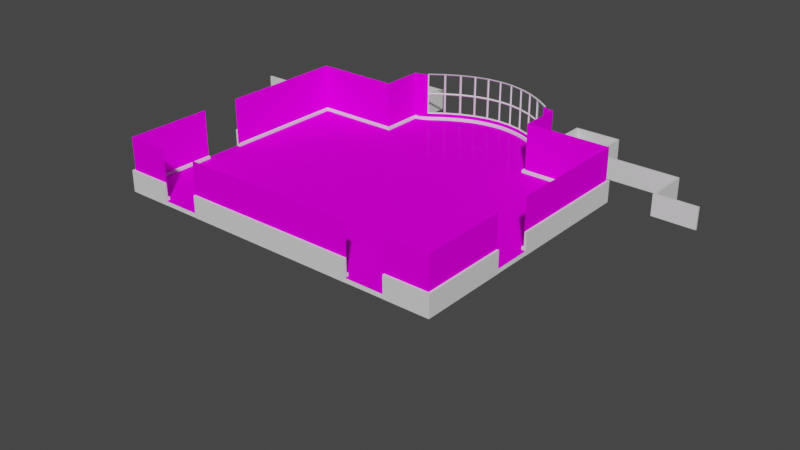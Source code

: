# Source: BallroomModel.blend  (saved by Blender 2.90.8; exported with 4.5.12 LTS)
import bpy
from mathutils import Matrix  # noqa: F401  (used for matrix-valued properties, if any)

bpy.ops.wm.read_factory_settings(use_empty=True)
scene = bpy.context.scene
scene.name = 'Scene'

# ---- collections
col_ballroommodel = bpy.data.collections.new('BallRoomModel'); scene.collection.children.link(col_ballroommodel)

# ---- images (referenced by path relative to the original .blend; pixels are not part of the script)
import os
ASSET_DIR = os.environ.get("B2B_ASSET_DIR", "")  # directory of the original .blend (textures are referenced by path, not embedded)
HERE = os.path.dirname(os.path.abspath(__file__))  # packed textures are extracted next to this script under _unpacked/

def load_image(name, relpath, width, height, colorspace="sRGB"):
    """Load a texture the original file referenced (path relative to the .blend, or extracted next to this script)."""
    p = next((c for c in (os.path.join(HERE, relpath), os.path.join(ASSET_DIR, relpath)) if relpath and os.path.exists(c)), "")
    if p:
        img = bpy.data.images.load(p, check_existing=True)
        img.name = name
    else:  # same state as the original file: an image datablock whose file is absent (Cycles renders it pink)
        img = bpy.data.images.new(name, width, height)
        img.source = "FILE"
        img.filepath = "//" + (relpath or name)
    img.colorspace_settings.name = colorspace
    return img
img_ballroomfloor_jpg = load_image('BallRoomFloor.jpg', 'Textures/BallRoomFloor.jpg', 1024, 1024, 'sRGB')
img_ballroomwallpaper_jpg = load_image('BallroomWallpaper.jpg', 'Textures/BallroomWallpaper.jpg', 1024, 1024, 'sRGB')

# ---- materials (node trees are filled in below, after node groups)
mat_floor = bpy.data.materials.new('Floor')
mat_ballroomfloor = bpy.data.materials.new('BallRoomFloor')
mat_ballroomwalls = bpy.data.materials.new('BallRoomWalls')
mat_walls = bpy.data.materials.new('Walls')
mat_skirting = bpy.data.materials.new('Skirting')
mat_ballroomwindow = bpy.data.materials.new('BallroomWindow')

# ---- material node trees
mat_floor.use_nodes = True; mat_floor.node_tree.nodes.clear()
_N = mat_floor.node_tree.nodes; _L = mat_floor.node_tree.links
n0 = _N.new('ShaderNodeBsdfPrincipled'); n0.name = 'Principled BSDF'; n0.location = (10, 300)
n0.distribution = 'GGX'
n0.subsurface_method = 'BURLEY'
n0.inputs[3].default_value = 1.45
n0.inputs[13].default_value = 0.0
n0.inputs[27].default_value = (0.0, 0.0, 0.0, 1.0)
n0.inputs[28].default_value = 1.0
n1 = _N.new('ShaderNodeOutputMaterial'); n1.name = 'Material Output'; n1.location = (300, 300)
_L.new(n0.outputs[0], n1.inputs[0])
n1.is_active_output = True
mat_ballroomfloor.use_nodes = True; mat_ballroomfloor.node_tree.nodes.clear()
_N = mat_ballroomfloor.node_tree.nodes; _L = mat_ballroomfloor.node_tree.links
n0 = _N.new('ShaderNodeBsdfPrincipled'); n0.name = 'Principled BSDF'; n0.location = (10, 300)
n0.distribution = 'GGX'
n0.subsurface_method = 'BURLEY'
n0.inputs[2].default_value = 0.5083
n0.inputs[3].default_value = 1.45
n0.inputs[13].default_value = 0.0
n0.inputs[19].default_value = 0.05
n0.inputs[27].default_value = (0.0, 0.0, 0.0, 1.0)
n0.inputs[28].default_value = 1.0
n1 = _N.new('ShaderNodeOutputMaterial'); n1.name = 'Material Output'; n1.location = (300, 300)
n2 = _N.new('ShaderNodeTexImage'); n2.name = 'Image Texture'; n2.location = (-280, 280)
n2.image = img_ballroomfloor_jpg
_L.new(n0.outputs[0], n1.inputs[0])
_L.new(n2.outputs[0], n0.inputs[0])
n1.is_active_output = True
mat_ballroomwalls.use_nodes = True; mat_ballroomwalls.node_tree.nodes.clear()
_N = mat_ballroomwalls.node_tree.nodes; _L = mat_ballroomwalls.node_tree.links
n0 = _N.new('ShaderNodeBsdfPrincipled'); n0.name = 'Principled BSDF'; n0.location = (10, 300)
n0.distribution = 'GGX'
n0.subsurface_method = 'BURLEY'
n0.inputs[2].default_value = 1.0
n0.inputs[3].default_value = 1.45
n0.inputs[13].default_value = 0.0
n0.inputs[27].default_value = (0.0, 0.0, 0.0, 1.0)
n0.inputs[28].default_value = 1.0
n1 = _N.new('ShaderNodeOutputMaterial'); n1.name = 'Material Output'; n1.location = (300, 300)
n2 = _N.new('ShaderNodeTexImage'); n2.name = 'Image Texture'; n2.location = (-280, 280)
n2.image = img_ballroomwallpaper_jpg
_L.new(n0.outputs[0], n1.inputs[0])
_L.new(n2.outputs[0], n0.inputs[0])
n1.is_active_output = True
mat_walls.use_nodes = True; mat_walls.node_tree.nodes.clear()
_N = mat_walls.node_tree.nodes; _L = mat_walls.node_tree.links
n0 = _N.new('ShaderNodeBsdfPrincipled'); n0.name = 'Principled BSDF'; n0.location = (10, 300)
n0.distribution = 'GGX'
n0.subsurface_method = 'BURLEY'
n0.inputs[3].default_value = 1.45
n0.inputs[27].default_value = (0.0, 0.0, 0.0, 1.0)
n0.inputs[28].default_value = 1.0
n1 = _N.new('ShaderNodeOutputMaterial'); n1.name = 'Material Output'; n1.location = (300, 300)
_L.new(n0.outputs[0], n1.inputs[0])
n1.is_active_output = True
mat_skirting.use_nodes = True; mat_skirting.node_tree.nodes.clear()
_N = mat_skirting.node_tree.nodes; _L = mat_skirting.node_tree.links
n0 = _N.new('ShaderNodeBsdfPrincipled'); n0.name = 'Principled BSDF'; n0.location = (10, 300)
n0.distribution = 'GGX'
n0.subsurface_method = 'BURLEY'
n0.inputs[3].default_value = 1.45
n0.inputs[27].default_value = (0.0, 0.0, 0.0, 1.0)
n0.inputs[28].default_value = 1.0
n1 = _N.new('ShaderNodeOutputMaterial'); n1.name = 'Material Output'; n1.location = (300, 300)
_L.new(n0.outputs[0], n1.inputs[0])
n1.is_active_output = True
mat_ballroomwindow.use_nodes = True; mat_ballroomwindow.node_tree.nodes.clear()
_N = mat_ballroomwindow.node_tree.nodes; _L = mat_ballroomwindow.node_tree.links
n0 = _N.new('ShaderNodeBsdfPrincipled'); n0.name = 'Principled BSDF'; n0.location = (10, 300)
n0.distribution = 'GGX'
n0.subsurface_method = 'BURLEY'
n0.inputs[3].default_value = 1.45
n0.inputs[27].default_value = (0.0, 0.0, 0.0, 1.0)
n0.inputs[28].default_value = 1.0
n1 = _N.new('ShaderNodeOutputMaterial'); n1.name = 'Material Output'; n1.location = (300, 300)
_L.new(n0.outputs[0], n1.inputs[0])
n1.is_active_output = True

# ---- world
world_world = bpy.data.worlds.new('World'); scene.world = world_world
world_world.use_nodes = True; world_world.node_tree.nodes.clear()
_N = world_world.node_tree.nodes; _L = world_world.node_tree.links
n0 = _N.new('ShaderNodeOutputWorld'); n0.name = 'World Output'; n0.location = (300, 300)
n1 = _N.new('ShaderNodeBackground'); n1.name = 'Background'; n1.location = (10, 300)
n1.inputs[0].default_value = (0.05088, 0.05088, 0.05088, 1.0)
_L.new(n1.outputs[0], n0.inputs[0])
n0.is_active_output = True
world_world.color = (0.05088, 0.05088, 0.05088)
world_world.use_sun_shadow = False
world_world.sun_shadow_jitter_overblur = 0.0

# ---- meshes
me_ballroomfloor = bpy.data.meshes.new('BallroomFloor')
me_ballroomfloor.from_pydata([(0.496, -0.4966, -5e-05), (-7.496, -0.4966, -5e-05), (0.496, 5.497, -5e-05), (-1.502, 5.497, -5e-05), (-5.498, 5.497, -5e-05), (-7.496, 5.497, -5e-05), (-1.502, 6.496, -5e-05), (-5.498, 6.496, -5e-05), (0.496, -0.4966, -0.09995), (-7.496, -0.4966, -0.09995), (0.496, 5.497, -0.09995), (-1.502, 5.497, -0.09995), (-5.498, 5.497, -0.09995), (-7.496, 5.497, -0.09995), (-1.502, 6.496, -0.09995), (-5.498, 6.496, -0.09995), (-2.501, 7.006, -5e-05), (-3.5, 7.244, -5e-05), (-4.499, 7.006, -5e-05), (-2.501, 7.006, -0.09995), (-3.5, 7.244, -0.09995), (-4.499, 7.006, -0.09995), (-4.666, 6.92, -5e-05), (-4.832, 6.82, -5e-05), (-4.999, 6.708, -5e-05), (-5.165, 6.582, -5e-05), (-5.332, 6.496, -5e-05), (-4.666, 6.92, -0.09995), (-4.832, 6.82, -0.09995), (-4.999, 6.708, -0.09995), (-5.165, 6.582, -0.09995), (-5.332, 6.496, -0.09995), (-1.669, 6.496, -5e-05), (-1.835, 6.582, -5e-05), (-2.002, 6.708, -5e-05), (-2.168, 6.82, -5e-05), (-2.335, 6.92, -5e-05), (-2.668, 7.078, -5e-05), (-2.834, 7.138, -5e-05), (-3.001, 7.184, -5e-05), (-3.167, 7.217, -5e-05), (-3.334, 7.237, -5e-05), (-3.667, 7.237, -5e-05), (-3.833, 7.217, -5e-05), (-4.0, 7.184, -5e-05), (-4.166, 7.138, -5e-05), (-4.333, 7.078, -5e-05), (-1.669, 6.496, -0.09995), (-1.835, 6.582, -0.09995), (-2.002, 6.708, -0.09995), (-2.168, 6.82, -0.09995), (-2.335, 6.92, -0.09995), (-2.668, 7.078, -0.09995), (-2.834, 7.138, -0.09995), (-3.001, 7.184, -0.09995), (-3.167, 7.217, -0.09995), (-3.334, 7.237, -0.09995), (-3.667, 7.237, -0.09995), (-3.833, 7.217, -0.09995), (-4.0, 7.184, -0.09995), (-4.166, 7.138, -0.09995), (-4.333, 7.078, -0.09995)], [], [(1, 0, 2, 3, 6, 32, 33, 34, 35, 36, 16, 37, 38, 39, 40, 41, 17, 42, 43, 44, 45, 46, 18, 22, 23, 24, 25, 26, 7, 4, 5), (9, 13, 12, 15, 31, 30, 29, 28, 27, 21, 61, 60, 59, 58, 57, 20, 56, 55, 54, 53, 52, 19, 51, 50, 49, 48, 47, 14, 11, 10, 8), (1, 9, 8, 0), (7, 15, 12, 4), (7, 26, 31, 15), (5, 13, 9, 1), (0, 8, 10, 2), (2, 10, 11, 3), (4, 12, 13, 5), (3, 11, 14, 6), (16, 36, 51, 19), (18, 46, 61, 21), (17, 41, 56, 20), (37, 16, 19, 52), (41, 40, 55, 56), (40, 39, 54, 55), (39, 38, 53, 54), (38, 37, 52, 53), (42, 17, 20, 57), (46, 45, 60, 61), (45, 44, 59, 60), (44, 43, 58, 59), (43, 42, 57, 58), (32, 6, 14, 47), (36, 35, 50, 51), (35, 34, 49, 50), (34, 33, 48, 49), (33, 32, 47, 48), (22, 18, 21, 27), (26, 25, 30, 31), (25, 24, 29, 30), (24, 23, 28, 29), (23, 22, 27, 28)])
me_ballroomfloor.polygons.foreach_set('material_index', [1, 0, 0, 0, 0, 0, 0, 0, 0, 0, 0, 0, 0, 0, 0, 0, 0, 0, 0, 0, 0, 0, 0, 0, 0, 0, 0, 0, 0, 0, 0, 0, 0])
_uv = me_ballroomfloor.uv_layers.new(name='UVMap')
_uv.uv.foreach_set('vector', [0.004537, 0.02916, 0.9933, 0.02916, 0.9933, 0.7708, 0.7461, 0.7708, 0.7461, 0.8944, 0.7255, 0.8944, 0.7049, 0.905, 0.6843, 0.9205, 0.6637, 0.9344, 0.6431, 0.9467, 0.6225, 0.9573, 0.6019, 0.9663, 0.5813, 0.9737, 0.5607, 0.9794, 0.5401, 0.9835, 0.5195, 0.986, 0.4989, 0.9868, 0.4783, 0.986, 0.4577, 0.9835, 0.4371, 0.9794, 0.4165, 0.9737, 0.3959, 0.9663, 0.3753, 0.9573, 0.3547, 0.9467, 0.3341, 0.9344, 0.3135, 0.9205, 0.2929, 0.905, 0.2723, 0.8944, 0.2517, 0.8944, 0.2517, 0.7708, 0.004537, 0.7708, 0.9999, 0.5079, 0.6191, 0.5079, 0.6191, 0.3809, 0.5556, 0.3809, 0.5556, 0.3704, 0.5501, 0.3598, 0.5421, 0.3492, 0.535, 0.3386, 0.5287, 0.3281, 0.5232, 0.3175, 0.5186, 0.3069, 0.5148, 0.2963, 0.5119, 0.2857, 0.5098, 0.2752, 0.5085, 0.2646, 0.5081, 0.254, 0.5085, 0.2434, 0.5098, 0.2328, 0.5119, 0.2223, 0.5148, 0.2117, 0.5186, 0.2011, 0.5232, 0.1905, 0.5287, 0.1799, 0.535, 0.1694, 0.5421, 0.1588, 0.5501, 0.1482, 0.5556, 0.1376, 0.5556, 0.127, 0.6191, 0.127, 0.6191, 0.0001, 0.9999, 9.995e-05, 1.0, 1.0, 1.0, 1.0, 0.0, 1.0, 0.0, 1.0, 1.0, 0.0, 1.0, 0.0, 0.0, 0.0, 0.0, 0.0, 1.0, 0.0, 0.9583, 0.0, 0.9583, 0.0, 1.0, 0.0, 1.0, 0.0, 1.0, 0.0, 1.0, 1.0, 1.0, 1.0, 0.0, 1.0, 0.0, 1.0, 0.0, 0.0, 0.0, 0.0, 0.0, 0.0, 0.0, 0.0, 0.0, 1.0, 0.0, 1.0, 0.0, 0.0, 0.0, 0.0, 1.0, 0.0, 1.0, 0.0, 0.0, 1.0, 0.0, 1.0, 0.0, 0.0, 0.0, 0.0, 0.25, 0.0, 0.2083, 0.0, 0.2083, 0.0, 0.25, 0.0, 0.75, 0.0, 0.7083, 0.0, 0.7083, 0.0, 0.75, 0.0, 0.5, 0.0, 0.4583, 0.0, 0.4583, 0.0, 0.5, 0.0, 0.2917, 0.0, 0.25, 0.0, 0.25, 0.0, 0.2917, 0.0, 0.4583, 0.0, 0.4167, 0.0, 0.4167, 0.0, 0.4583, 0.0, 0.4167, 0.0, 0.375, 0.0, 0.375, 0.0, 0.4167, 0.0, 0.375, 0.0, 0.3333, 0.0, 0.3333, 0.0, 0.375, 0.0, 0.3333, 0.0, 0.2917, 0.0, 0.2917, 0.0, 0.3333, 0.0, 0.5417, 0.0, 0.5, 0.0, 0.5, 0.0, 0.5417, 0.0, 0.7083, 0.0, 0.6667, 0.0, 0.6667, 0.0, 0.7083, 0.0, 0.6667, 0.0, 0.625, 0.0, 0.625, 0.0, 0.6667, 0.0, 0.625, 0.0, 0.5833, 0.0, 0.5833, 0.0, 0.625, 0.0, 0.5833, 0.0, 0.5417, 0.0, 0.5417, 0.0, 0.5833, 0.0, 0.04167, 0.0, 0.0, 0.0, 0.0, 0.0, 0.04167, 0.0, 0.2083, 0.0, 0.1667, 0.0, 0.1667, 0.0, 0.2083, 0.0, 0.1667, 0.0, 0.125, 0.0, 0.125, 0.0, 0.1667, 0.0, 0.125, 0.0, 0.08333, 0.0, 0.08333, 0.0, 0.125, 0.0, 0.08333, 0.0, 0.04167, 0.0, 0.04167, 0.0, 0.08333, 0.0, 0.7917, 0.0, 0.75, 0.0, 0.75, 0.0, 0.7917, 0.0, 0.9583, 0.0, 0.9167, 0.0, 0.9167, 0.0, 0.9583, 0.0, 0.9167, 0.0, 0.875, 0.0, 0.875, 0.0, 0.9167, 0.0, 0.875, 0.0, 0.8333, 0.0, 0.8333, 0.0, 0.875, 0.0, 0.8333, 0.0, 0.7917, 0.0, 0.7917, 0.0, 0.8333, 0.0])
me_ballroomfloor.materials.append(mat_floor)
me_ballroomfloor.materials.append(mat_ballroomfloor)
me_ballroomfloor.use_remesh_fix_poles = True
me_ballroomfloor.use_remesh_preserve_attributes = False
me_ballroomfloor.use_mirror_vertex_groups = False
me_ballroomfloor.update()
me_ballroomwallsinside = bpy.data.meshes.new('BallroomWallsInside')
me_ballroomwallsinside.from_pydata([(-2.522, 6.965, 0.06667), (-2.522, 6.965, 0.15), (-1.55, 6.45, 0.15), (-1.55, 6.45, 0.06667), (-5.45, 6.45, 0.15), (-5.45, 6.45, 0.06667), (-3.5, 7.198, 0.06667), (-3.5, 7.198, 0.15), (-4.478, 6.965, 0.15), (-4.478, 6.965, 0.06667), (-5.45, 5.45, 0.06667), (-1.55, 5.45, 0.06667), (-6.45, -0.45, 0.06667), (-5.55, -0.45, 0.06667), (-1.45, -0.45, 0.06667), (-0.55, -0.45, 0.06667), (0.45, -0.45, 0.06667), (0.45, 5.45, 0.06667), (-7.45, 5.45, 0.06667), (-7.45, -0.45, 0.06667), (-7.45, 2.45, 0.06667), (-7.45, 1.55, 0.06667), (0.45, 1.55, 0.06667), (0.45, 2.45, 0.06667), (-3.663, 7.192, 0.06667), (-3.663, 7.192, 0.15), (-3.825, 7.172, 0.06667), (-3.825, 7.172, 0.15), (-3.988, 7.14, 0.06667), (-3.988, 7.14, 0.15), (-4.152, 7.094, 0.06667), (-4.152, 7.094, 0.15), (-4.315, 7.036, 0.06667), (-4.315, 7.036, 0.15), (-4.642, 6.88, 0.06667), (-4.642, 6.88, 0.15), (-4.807, 6.782, 0.06667), (-4.807, 6.782, 0.15), (-4.971, 6.671, 0.06667), (-4.971, 6.671, 0.15), (-5.14, 6.543, 0.06667), (-5.14, 6.543, 0.15), (-5.321, 6.45, 0.06667), (-5.321, 6.45, 0.15), (-2.685, 7.036, 0.06667), (-2.685, 7.036, 0.15), (-2.848, 7.094, 0.06667), (-2.848, 7.094, 0.15), (-3.012, 7.14, 0.06667), (-3.012, 7.14, 0.15), (-3.175, 7.172, 0.06667), (-3.175, 7.172, 0.15), (-3.337, 7.192, 0.06667), (-3.337, 7.192, 0.15), (-1.679, 6.45, 0.06667), (-1.679, 6.45, 0.15), (-1.86, 6.543, 0.06667), (-1.86, 6.543, 0.15), (-2.029, 6.671, 0.06667), (-2.029, 6.671, 0.15), (-2.193, 6.782, 0.06667), (-2.193, 6.782, 0.15), (-2.358, 6.88, 0.06667), (-2.358, 6.88, 0.15), (-1.55, 6.45, 1.15), (-5.45, 6.45, 1.15), (-5.45, 5.45, 1.15), (-1.55, 5.45, 1.15), (-7.45, 5.45, 1.15), (0.45, 5.45, 1.15), (-7.45, -0.45, 1.15), (0.45, -0.45, 1.15), (-6.45, -0.45, 1.15), (-5.55, -0.45, 1.15), (-1.45, -0.45, 1.15), (-0.55, -0.45, 1.15), (-7.45, 2.45, 1.15), (-7.45, 1.55, 1.15), (0.45, 1.55, 1.15), (0.45, 2.45, 1.15), (-1.679, 6.45, 1.15), (-1.86, 6.543, 1.15), (-5.14, 6.543, 1.15), (-5.321, 6.45, 1.15)], [], [(72, 12, 19, 70), (69, 17, 23, 79), (68, 76, 20, 18), (66, 68, 18, 10), (13, 73, 74, 14), (64, 2, 3, 11, 67), (6, 7, 25, 24), (24, 25, 27, 26), (26, 27, 29, 28), (28, 29, 31, 30), (30, 31, 33, 32), (32, 33, 8, 9), (9, 8, 35, 34), (34, 35, 37, 36), (36, 37, 39, 38), (38, 39, 41, 40), (40, 41, 43, 42), (42, 43, 4, 5), (0, 1, 45, 44), (44, 45, 47, 46), (46, 47, 49, 48), (48, 49, 51, 50), (50, 51, 53, 52), (52, 53, 7, 6), (3, 2, 55, 54), (54, 55, 57, 56), (56, 57, 59, 58), (58, 59, 61, 60), (60, 61, 63, 62), (62, 63, 1, 0), (75, 71, 16, 15), (41, 82, 83, 43), (55, 80, 81, 57), (2, 64, 80, 55), (43, 83, 65, 4), (65, 66, 10, 5, 4), (11, 17, 69, 67), (16, 71, 78, 22), (21, 77, 70, 19)])
_k = {(2, 3): 1.0, (4, 5): 1.0, (10, 66): 1.0, (21, 77): 1.0, (22, 78): 1.0, (17, 23): 1.0, (16, 22): 1.0, (19, 21): 1.0, (18, 20): 1.0, (15, 16): 1.0, (13, 14): 1.0, (12, 19): 1.0, (10, 18): 1.0, (3, 11): 1.0, (6, 24): 1.0, (7, 25): 1.0, (24, 26): 1.0, (25, 27): 1.0, (26, 28): 1.0, (27, 29): 1.0, (28, 30): 1.0, (29, 31): 1.0, (30, 32): 1.0, (31, 33): 1.0, (9, 32): 1.0, (8, 33): 1.0, (42, 43): 1.0, (9, 34): 1.0, (8, 35): 1.0, (34, 36): 1.0, (35, 37): 1.0, (36, 38): 1.0, (37, 39): 1.0, (38, 40): 1.0, (39, 41): 1.0, (40, 42): 1.0, (41, 43): 1.0, (5, 42): 1.0, (0, 44): 1.0, (1, 45): 1.0, (44, 46): 1.0, (45, 47): 1.0, (46, 48): 1.0, (47, 49): 1.0, (48, 50): 1.0, (49, 51): 1.0, (50, 52): 1.0, (51, 53): 1.0, (6, 52): 1.0, (7, 53): 1.0, (5, 10): 1.0, (54, 55): 1.0, (3, 54): 1.0, (54, 56): 1.0, (55, 57): 1.0, (56, 58): 1.0, (57, 59): 1.0, (58, 60): 1.0, (59, 61): 1.0, (60, 62): 1.0, (61, 63): 1.0, (0, 62): 1.0, (1, 63): 1.0, (11, 17): 1.0, (65, 83): 1.0, (64, 80): 1.0, (80, 81): 1.0, (65, 66): 1.0, (82, 83): 1.0, (64, 67): 1.0, (70, 77): 1.0, (71, 75): 1.0, (66, 68): 1.0, (67, 69): 1.0, (70, 72): 1.0, (73, 74): 1.0, (68, 76): 1.0, (71, 78): 1.0, (69, 79): 1.0, (17, 69): 1.0, (20, 76): 1.0, (18, 68): 1.0, (4, 65): 1.0, (43, 83): 1.0, (2, 64): 1.0, (11, 67): 1.0, (55, 80): 1.0, (57, 81): 1.0, (41, 82): 1.0, (23, 79): 1.0, (15, 75): 1.0, (16, 71): 1.0, (13, 73): 1.0, (14, 74): 1.0, (19, 70): 1.0, (12, 72): 1.0}
me_ballroomwallsinside.attributes.new('crease_edge', 'FLOAT', 'EDGE').data.foreach_set('value', [_k.get((min(e.vertices), max(e.vertices)), 0.0) for e in me_ballroomwallsinside.edges])
_uv = me_ballroomwallsinside.uv_layers.new(name='UVMap')
_uv.uv.foreach_set('vector', [-1.043, 0.9956, -1.043, 0.0007777, -0.1251, 0.0007777, -0.1251, 0.9956, 3.108, 1.004, 3.108, -0.005151, 5.902, -0.005161, 5.902, 1.004, -6.452, 1.004, -9.246, 1.004, -9.246, -0.00516, -6.452, -0.005136, -4.59, 1.004, -6.452, 1.004, -6.452, -0.005136, -4.59, -0.005125, 2.265, -0.003557, 2.265, 0.9997, -1.532, 0.9997, -1.532, -0.003554, 0.314, 1.004, 0.314, 0.07247, 0.314, -0.005141, 1.245, -0.005145, 1.245, 1.004, -1.672, -0.005123, -1.672, 0.07249, -1.824, 0.07249, -1.824, -0.005122, -1.824, -0.005122, -1.824, 0.07249, -1.977, 0.07249, -1.977, -0.005122, -1.977, -0.005122, -1.977, 0.07249, -2.131, 0.07249, -2.131, -0.00512, -2.131, -0.00512, -2.131, 0.07249, -2.289, 0.07249, -2.289, -0.005119, -2.289, -0.005119, -2.289, 0.07249, -2.45, 0.07249, -2.45, -0.005118, -2.45, -0.005118, -2.45, 0.07249, -2.617, 0.07249, -2.617, -0.005117, -2.617, -0.005117, -2.617, 0.07249, -2.789, 0.07249, -2.789, -0.005117, -2.789, -0.005117, -2.789, 0.07249, -2.966, 0.07249, -2.966, -0.005118, -2.966, -0.005118, -2.966, 0.07249, -3.151, 0.07249, -3.151, -0.005118, -3.151, -0.005118, -3.151, 0.07249, -3.348, 0.07249, -3.348, -0.005118, -3.348, -0.005118, -3.348, 0.07249, -3.538, 0.07249, -3.538, -0.005119, -3.538, -0.005119, -3.538, 0.07249, -3.658, 0.07249, -3.658, -0.00512, -0.7276, -0.00513, -0.7276, 0.07248, -0.8939, 0.07248, -0.8939, -0.005129, -0.8939, -0.005129, -0.8939, 0.07248, -1.055, 0.07248, -1.055, -0.005127, -1.055, -0.005127, -1.055, 0.07248, -1.213, 0.07249, -1.213, -0.005125, -1.213, -0.005125, -1.213, 0.07249, -1.368, 0.07249, -1.368, -0.005125, -1.368, -0.005125, -1.368, 0.07249, -1.521, 0.07249, -1.521, -0.005123, -1.521, -0.005123, -1.521, 0.07249, -1.672, 0.07249, -1.672, -0.005123, 0.314, -0.005141, 0.314, 0.07247, 0.194, 0.07247, 0.194, -0.00514, 0.194, -0.00514, 0.194, 0.07247, 0.004093, 0.07247, 0.004092, -0.005139, 0.004092, -0.005139, 0.004093, 0.07247, -0.1931, 0.07247, -0.1931, -0.005137, -0.1931, -0.005137, -0.1931, 0.07247, -0.3779, 0.07248, -0.3779, -0.005135, -0.3779, -0.005135, -0.3779, 0.07248, -0.5558, 0.07248, -0.5558, -0.005133, -0.5558, -0.005133, -0.5558, 0.07248, -0.7276, 0.07248, -0.7276, -0.00513, 1.641, 1.003, 0.7123, 1.003, 0.7123, -0.003946, 1.641, -0.003947, -3.348, 0.07249, -3.348, 1.004, -3.538, 1.004, -3.538, 0.07249, 0.194, 0.07247, 0.194, 1.004, 0.004098, 1.004, 0.004093, 0.07247, 0.314, 0.07247, 0.314, 1.004, 0.194, 1.004, 0.194, 0.07247, -3.538, 0.07249, -3.538, 1.004, -3.658, 1.004, -3.658, 0.07249, -3.658, 1.004, -4.59, 1.004, -4.59, -0.005125, -3.658, -0.00512, -3.658, 0.07249, 1.245, -0.005145, 3.108, -0.005151, 3.108, 1.004, 1.245, 1.004, 0.7123, -0.003946, 0.7123, 1.003, -1.146, 1.003, -1.146, -0.003946, 1.712, 0.0007764, 1.712, 0.9956, -0.1251, 0.9956, -0.1251, 0.0007777])
me_ballroomwallsinside.materials.append(mat_ballroomwalls)
me_ballroomwallsinside.use_remesh_fix_poles = True
me_ballroomwallsinside.use_remesh_preserve_attributes = False
me_ballroomwallsinside.use_mirror_vertex_groups = False
me_ballroomwallsinside.update()
me_exteriorwalls = bpy.data.meshes.new('ExteriorWalls')
me_exteriorwalls.from_pydata([(-1.5, 6.5, 0.4), (-1.5, 6.5, -0.1), (-1.5, 7.5, -0.1), (-1.5, 7.5, 0.4), (-0.5, 7.5, -0.1), (-0.5, 7.5, 0.4), (-0.5, 6.5, -0.1), (-0.5, 6.5, 0.4), (1.5, 6.5, -0.1), (1.5, 6.5, 0.4), (1.5, 5.5, -0.1), (1.5, 5.5, 0.4), (2.5, 5.5, -0.1), (2.5, 5.5, 0.4), (-1.55, 7.55, 0.4), (-1.55, 6.5, -0.1), (-0.45, 7.55, 0.4), (-1.55, 7.55, -0.1), (-0.45, 6.55, 0.4), (-0.45, 7.55, -0.1), (-0.45, 6.55, -0.1), (-1.55, 6.5, 0.4), (1.55, 6.55, 0.4), (1.55, 5.55, 0.4), (1.55, 6.55, -0.1), (2.5, 5.55, 0.4), (1.55, 5.55, -0.1), (2.5, 5.55, -0.1), (-5.5, 6.5, 0.4), (-5.5, 6.5, -0.1), (-5.5, 7.5, -0.1), (-5.5, 7.5, 0.4), (-6.5, 7.5, -0.1), (-6.5, 7.5, 0.4), (-6.5, 6.5, -0.1), (-6.5, 6.5, 0.4), (-8.5, 6.5, -0.1), (-8.5, 6.5, 0.4), (-8.5, 5.5, -0.1), (-8.5, 5.5, 0.4), (-9.5, 5.5, -0.1), (-9.5, 5.5, 0.4), (-5.45, 7.55, 0.4), (-5.45, 6.5, -0.1), (-6.55, 7.55, 0.4), (-5.45, 7.55, -0.1), (-6.55, 6.55, 0.4), (-6.55, 7.55, -0.1), (-6.55, 6.55, -0.1), (-5.45, 6.5, 0.4), (-8.55, 6.55, 0.4), (-8.55, 5.55, 0.4), (-8.55, 6.55, -0.1), (-9.5, 5.55, 0.4), (-8.55, 5.55, -0.1), (-9.5, 5.55, -0.1)], [], [(12, 10, 8, 6, 4, 2, 1, 15, 17, 19, 20, 24, 26, 27), (48, 46, 44, 47), (6, 8, 9, 7), (34, 32, 33, 35), (6, 7, 5, 4), (4, 5, 3, 2), (1, 2, 3, 0), (23, 26, 24, 22), (39, 41, 40, 38), (19, 17, 14, 16), (27, 26, 23, 25), (21, 14, 17, 15), (11, 13, 25, 23, 22, 18, 16, 14, 21, 0, 3, 5, 7, 9), (43, 49, 28, 29), (51, 54, 55, 53), (36, 34, 35, 37), (22, 24, 20, 18), (13, 11, 10, 12), (32, 30, 31, 33), (31, 30, 29, 28), (37, 39, 38, 36), (50, 52, 54, 51), (19, 16, 18, 20), (10, 11, 9, 8), (54, 52, 48, 47, 45, 43, 29, 30, 32, 34, 36, 38, 40, 55), (48, 52, 50, 46), (45, 47, 44, 42), (42, 49, 43, 45), (1, 0, 21, 15), (55, 40, 41, 53), (49, 42, 44, 46, 50, 51, 53, 41, 39, 37, 35, 33, 31, 28), (13, 12, 27, 25)])
_k = {(2, 3): 1.0, (4, 5): 1.0, (6, 7): 1.0, (0, 1): 1.0, (8, 9): 1.0, (10, 11): 1.0, (12, 13): 1.0, (14, 17): 1.0, (16, 19): 1.0, (18, 20): 1.0, (15, 21): 1.0, (22, 24): 1.0, (23, 26): 1.0, (25, 27): 1.0, (30, 31): 1.0, (32, 33): 1.0, (34, 35): 1.0, (28, 29): 1.0, (36, 37): 1.0, (38, 39): 1.0, (40, 41): 1.0, (42, 45): 1.0, (44, 47): 1.0, (46, 48): 1.0, (43, 49): 1.0, (50, 52): 1.0, (51, 54): 1.0, (53, 55): 1.0}
me_exteriorwalls.attributes.new('crease_edge', 'FLOAT', 'EDGE').data.foreach_set('value', [_k.get((min(e.vertices), max(e.vertices)), 0.0) for e in me_exteriorwalls.edges])
_uv = me_exteriorwalls.uv_layers.new(name='UVMap')
_uv.uv.foreach_set('vector', [0.0, 0.0, 0.0, 0.0, 0.0, 0.0, 0.0, 0.0, 0.0, 0.0, 0.0, 0.0, 0.0, 0.0, 0.0, 0.0, 0.0, 0.0, 0.0, 0.0, 0.0, 0.0, 0.0, 0.0, 0.0, 0.0, 0.0, 0.0, 0.0, 0.0, 0.0, 0.0, 0.0, 0.0, 0.0, 0.0, 0.0, 0.0, 0.0, 0.0, 0.0, 0.0, 0.0, 0.0, 0.0, 0.0, 0.0, 0.0, 0.0, 0.0, 0.0, 0.0, 0.0, 0.0, 0.0, 0.0, 0.0, 0.0, 0.0, 0.0, 0.0, 0.0, 0.0, 0.0, 0.0, 0.0, 0.0, 0.0, 0.0, 0.0, 0.0, 0.0, 0.0, 0.0, 0.0, 0.0, 0.0, 0.0, 0.0, 0.0, 0.0, 0.0, 0.0, 0.0, 0.0, 0.0, 0.0, 0.0, 0.0, 0.0, 0.0, 0.0, 0.0, 0.0, 0.0, 0.0, 0.0, 0.0, 0.0, 0.0, 0.0, 0.0, 0.0, 0.0, 0.0, 0.0, 0.0, 0.0, 0.0, 0.0, 0.0, 0.0, 0.0, 0.0, 0.0, 0.0, 0.0, 0.0, 0.0, 0.0, 0.0, 0.0, 0.0, 0.0, 0.0, 0.0, 0.0, 0.0, 0.0, 0.0, 0.0, 0.0, 0.0, 0.0, 0.0, 0.0, 0.0, 0.0, 0.0, 0.0, 0.0, 0.0, 0.0, 0.0, 0.0, 0.0, 0.0, 0.0, 0.0, 0.0, 0.0, 0.0, 0.0, 0.0, 0.0, 0.0, 0.0, 0.0, 0.0, 0.0, 0.0, 0.0, 0.0, 0.0, 0.0, 0.0, 0.0, 0.0, 0.0, 0.0, 0.0, 0.0, 0.0, 0.0, 0.0, 0.0, 0.0, 0.0, 0.0, 0.0, 0.0, 0.0, 0.0, 0.0, 0.0, 0.0, 0.0, 0.0, 0.0, 0.0, 0.0, 0.0, 0.0, 0.0, 0.0, 0.0, 0.0, 0.0, 0.0, 0.0, 0.0, 0.0, 0.0, 0.0, 0.0, 0.0, 0.0, 0.0, 0.0, 0.0, 0.0, 0.0, 0.0, 0.0, 0.0, 0.0, 0.0, 0.0, 0.0, 0.0, 0.0, 0.0, 0.0, 0.0, 0.0, 0.0, 0.0, 0.0, 0.0, 0.0, 0.0, 0.0, 0.0, 0.0, 0.0, 0.0, 0.0, 0.0, 0.0, 0.0, 0.0, 0.0, 0.0, 0.0, 0.0, 0.0, 0.0, 0.0, 0.0, 0.0, 0.0, 0.0, 0.0, 0.0, 0.0, 0.0, 0.0, 0.0, 0.0, 0.0, 0.0, 0.0, 0.0, 0.0, 0.0, 0.0, 0.0, 0.0, 0.0, 0.0, 0.0, 0.0, 0.0, 0.0, 0.0, 0.0, 0.0, 0.0, 0.0, 0.0, 0.0, 0.0, 0.0, 0.0, 0.0, 0.0, 0.0, 0.0, 0.0, 0.0, 0.0, 0.0, 0.0, 0.0, 0.0, 0.0, 0.0, 0.0, 0.0, 0.0, 0.0, 0.0, 0.0, 0.0, 0.0, 0.0, 0.0, 0.0, 0.0, 0.0, 0.0, 0.0, 0.0, 0.0, 0.0, 0.0, 0.0, 0.0, 0.0, 0.0, 0.0, 0.0, 0.0, 0.0, 0.0, 0.0, 0.0, 0.0, 0.0, 0.0, 0.0, 0.0, 0.0, 0.0, 0.0, 0.0])
me_exteriorwalls.materials.append(mat_walls)
me_exteriorwalls.use_remesh_fix_poles = True
me_exteriorwalls.use_remesh_preserve_attributes = False
me_exteriorwalls.use_mirror_vertex_groups = False
me_exteriorwalls.update()
me_skirting = bpy.data.meshes.new('Skirting')
me_skirting.from_pydata([(-4.478, 6.965, -0.1), (-3.5, 7.198, -0.1), (-2.522, 6.965, -0.1), (-5.45, 6.45, -0.1), (-1.55, 6.45, -0.1), (-7.45, 5.45, -0.1), (-5.45, 5.45, -0.1), (-1.55, 5.45, -0.1), (0.45, 5.45, -0.1), (-7.45, -0.45, -0.1), (0.45, -0.45, -0.1), (-6.45, -0.45, -0.1), (-5.55, -0.45, -0.1), (-1.45, -0.45, -0.1), (-0.55, -0.45, -0.1), (-7.45, 2.45, -0.1), (-7.45, 1.55, -0.1), (0.45, 1.55, -0.1), (0.45, 2.45, -0.1), (-2.685, 7.036, -0.1), (-2.848, 7.094, -0.1), (-3.012, 7.14, -0.1), (-3.175, 7.172, -0.1), (-3.337, 7.192, -0.1), (-3.663, 7.192, -0.1), (-3.825, 7.172, -0.1), (-3.988, 7.14, -0.1), (-4.152, 7.094, -0.1), (-4.315, 7.036, -0.1), (-1.679, 6.45, -0.1), (-1.86, 6.543, -0.1), (-2.029, 6.671, -0.1), (-2.193, 6.782, -0.1), (-2.358, 6.88, -0.1), (-4.642, 6.88, -0.1), (-4.807, 6.782, -0.1), (-4.971, 6.671, -0.1), (-5.14, 6.543, -0.1), (-5.321, 6.45, -0.1), (-2.522, 6.965, 0.06667), (-1.55, 6.45, 0.06667), (-5.45, 6.45, 0.06667), (-3.5, 7.198, 0.06667), (-4.478, 6.965, 0.06667), (-5.45, 5.45, 0.06667), (-1.55, 5.45, 0.06667), (-6.45, -0.45, 0.06667), (-5.55, -0.45, 0.06667), (-1.45, -0.45, 0.06667), (-0.55, -0.45, 0.06667), (0.45, -0.45, 0.06667), (0.45, 5.45, 0.06667), (-7.45, 5.45, 0.06667), (-7.45, -0.45, 0.06667), (-7.45, 2.45, 0.06667), (-7.45, 1.55, 0.06667), (0.45, 1.55, 0.06667), (0.45, 2.45, 0.06667), (-3.663, 7.192, 0.06667), (-3.825, 7.172, 0.06667), (-3.988, 7.14, 0.06667), (-4.152, 7.094, 0.06667), (-4.315, 7.036, 0.06667), (-4.642, 6.88, 0.06667), (-4.807, 6.782, 0.06667), (-4.971, 6.671, 0.06667), (-5.14, 6.543, 0.06667), (-5.321, 6.45, 0.06667), (-2.685, 7.036, 0.06667), (-2.848, 7.094, 0.06667), (-3.012, 7.14, 0.06667), (-3.175, 7.172, 0.06667), (-3.337, 7.192, 0.06667), (-1.679, 6.45, 0.06667), (-1.86, 6.543, 0.06667), (-2.029, 6.671, 0.06667), (-2.193, 6.782, 0.06667), (-2.358, 6.88, 0.06667), (-3.341, 7.142, -0.1), (-3.5, 7.148, -0.1), (-4.296, 6.99, -0.1), (-4.457, 6.919, -0.1), (-2.382, 6.836, -0.1), (-2.543, 6.919, -0.1), (-5.4, 5.4, -0.1), (-5.309, 6.4, -0.1), (-5.4, 6.4, -0.1), (-1.6, 6.4, -0.1), (-7.4, 5.4, -0.1), (-1.6, 5.4, -0.1), (-7.4, -0.4, -0.1), (0.4, -0.4, -0.1), (-6.45, -0.4, -0.1), (-1.45, -0.4, -0.1), (0.4, 5.4, -0.1), (-7.4, 2.45, -0.1), (0.4, 1.55, -0.1), (-2.704, 6.99, -0.1), (-2.864, 7.047, -0.1), (-3.023, 7.091, -0.1), (-3.182, 7.123, -0.1), (-3.659, 7.142, -0.1), (-3.818, 7.123, -0.1), (-3.977, 7.091, -0.1), (-4.136, 7.047, -0.1), (-1.691, 6.4, -0.1), (-1.887, 6.501, -0.1), (-2.058, 6.63, -0.1), (-2.22, 6.74, -0.1), (-4.618, 6.836, -0.1), (-4.78, 6.74, -0.1), (-4.942, 6.63, -0.1), (-5.113, 6.501, -0.1), (-0.55, -0.4, -0.1), (-2.543, 6.919, 0.06667), (-1.6, 6.4, 0.06667), (-5.4, 6.4, 0.06667), (-3.5, 7.148, 0.06667), (-4.457, 6.919, 0.06667), (-5.4, 5.4, 0.06667), (-1.6, 5.4, 0.06667), (-5.55, -0.4, -0.1), (-6.45, -0.4, 0.06667), (-5.55, -0.4, 0.06667), (-1.45, -0.4, 0.06667), (-0.55, -0.4, 0.06667), (-7.4, 1.55, -0.1), (0.4, 2.45, -0.1), (0.4, -0.4, 0.06667), (0.4, 5.4, 0.06667), (-7.4, 5.4, 0.06667), (-7.4, -0.4, 0.06667), (-7.4, 2.45, 0.06667), (-7.4, 1.55, 0.06667), (0.4, 1.55, 0.06667), (0.4, 2.45, 0.06667), (-3.659, 7.142, 0.06667), (-3.818, 7.123, 0.06667), (-3.977, 7.091, 0.06667), (-4.136, 7.047, 0.06667), (-4.296, 6.99, 0.06667), (-4.618, 6.836, 0.06667), (-4.78, 6.74, 0.06667), (-4.942, 6.63, 0.06667), (-5.113, 6.501, 0.06667), (-5.309, 6.4, 0.06667), (-2.704, 6.99, 0.06667), (-2.864, 7.047, 0.06667), (-3.023, 7.091, 0.06667), (-3.182, 7.123, 0.06667), (-3.341, 7.142, 0.06667), (-1.691, 6.4, 0.06667), (-1.887, 6.501, 0.06667), (-2.058, 6.63, 0.06667), (-2.22, 6.74, 0.06667), (-2.382, 6.836, 0.06667)], [], [(14, 49, 125, 113), (75, 76, 154, 153), (74, 75, 153, 152), (72, 42, 117, 150), (73, 74, 152, 151), (71, 72, 150, 149), (11, 92, 122, 46), (40, 73, 151, 115), (70, 71, 149, 148), (18, 57, 135, 127), (9, 90, 92, 11), (69, 70, 148, 147), (62, 43, 118, 140), (15, 5, 88, 95), (68, 69, 147, 146), (61, 62, 140, 139), (39, 68, 146, 114), (14, 113, 91, 10), (60, 61, 139, 138), (59, 60, 138, 137), (16, 126, 90, 9), (58, 59, 137, 136), (12, 47, 123, 121), (42, 58, 136, 117), (6, 84, 88, 5), (3, 38, 85, 86), (8, 94, 89, 7), (7, 89, 87, 4), (2, 33, 82, 83), (38, 37, 112, 85), (0, 28, 80, 81), (37, 36, 111, 112), (1, 23, 78, 79), (36, 35, 110, 111), (35, 34, 109, 110), (34, 0, 81, 109), (6, 3, 86, 84), (33, 32, 108, 82), (32, 31, 107, 108), (31, 30, 106, 107), (30, 29, 105, 106), (67, 41, 116, 145), (29, 4, 87, 105), (28, 27, 104, 80), (27, 26, 103, 104), (26, 25, 102, 103), (25, 24, 101, 102), (66, 67, 145, 144), (24, 1, 79, 101), (23, 22, 100, 78), (22, 21, 99, 100), (41, 44, 119, 116), (21, 20, 98, 99), (20, 19, 97, 98), (65, 66, 144, 143), (19, 2, 83, 97), (51, 45, 120, 129), (50, 56, 134, 128), (64, 65, 143, 142), (53, 46, 122, 131), (63, 64, 142, 141), (10, 91, 96, 17), (43, 63, 141, 118), (52, 54, 132, 130), (48, 124, 123, 47), (55, 53, 131, 133), (77, 39, 114, 155), (49, 50, 128, 125), (8, 18, 127, 94), (57, 51, 129, 135), (45, 40, 115, 120), (44, 52, 130, 119), (13, 12, 121, 93), (135, 129, 94, 127), (128, 134, 96, 91), (133, 131, 90, 126), (130, 132, 95, 88), (125, 128, 91, 113), (13, 93, 124, 48), (123, 124, 93, 121), (16, 55, 133, 126), (131, 122, 92, 90), (145, 116, 86, 85, 112, 144), (119, 130, 88, 84), (120, 115, 87, 89), (79, 117, 136, 101), (101, 136, 137, 102), (102, 137, 138, 103), (103, 138, 139, 104), (104, 139, 140, 80), (80, 140, 118, 81), (81, 118, 141, 109), (109, 141, 142, 110), (110, 142, 143, 111), (111, 143, 144, 112), (83, 114, 146, 97), (97, 146, 147, 98), (98, 147, 148, 99), (99, 148, 149, 100), (100, 149, 150, 78), (78, 150, 117, 79), (116, 119, 84, 86), (87, 115, 151, 105), (105, 151, 152, 106), (106, 152, 153, 107), (107, 153, 154, 108), (108, 154, 155, 82), (82, 155, 114, 83), (129, 120, 89, 94), (56, 17, 96, 134), (76, 77, 155, 154), (15, 95, 132, 54)])
_k = {(1, 23): 0.89804, (0, 28): 0.89804, (2, 33): 0.89804, (3, 38): 0.89804, (2, 19): 0.89804, (19, 20): 0.89804, (20, 21): 0.89804, (21, 22): 0.89804, (22, 23): 0.89804, (1, 24): 0.89804, (24, 25): 0.89804, (25, 26): 0.89804, (26, 27): 0.89804, (27, 28): 0.89804, (4, 29): 0.89804, (29, 30): 0.89804, (30, 31): 0.89804, (31, 32): 0.89804, (32, 33): 0.89804, (3, 6): 0.89804, (0, 34): 0.89804, (34, 35): 0.89804, (35, 36): 0.89804, (36, 37): 0.89804, (37, 38): 0.89804, (4, 7): 0.89804, (5, 6): 0.89804, (7, 8): 0.89804, (9, 16): 1.0, (10, 14): 1.0, (9, 11): 1.0, (12, 13): 1.0, (11, 46): 1.0, (12, 47): 1.0, (13, 48): 1.0, (8, 18): 0.89804, (14, 49): 1.0, (5, 15): 0.89804, (10, 17): 1.0, (15, 54): 0.89804, (16, 55): 1.0, (17, 56): 1.0, (18, 57): 0.89804, (51, 57): 0.89804, (50, 56): 1.0, (53, 55): 1.0, (55, 133): 1.0, (16, 126): 1.0, (15, 95): 0.89804, (52, 54): 0.89804, (54, 132): 0.89804, (49, 125): 1.0, (14, 113): 1.0, (45, 120): 1.0, (49, 50): 1.0, (52, 130): 1.0, (53, 131): 1.0, (48, 124): 1.0, (13, 93): 1.0, (9, 90): 1.0, (5, 88): 1.0, (44, 119): 1.0, (8, 94): 1.0, (7, 89): 1.0, (47, 48): 1.0, (6, 84): 1.0, (56, 134): 1.0, (46, 53): 1.0, (3, 86): 1.0, (12, 121): 1.0, (44, 52): 0.89804, (4, 87): 0.89804, (11, 92): 1.0, (40, 45): 0.89804, (42, 58): 0.89804, (58, 59): 0.89804, (59, 60): 0.89804, (60, 61): 0.89804, (61, 62): 0.89804, (43, 62): 0.89804, (41, 116): 1.0, (43, 63): 0.89804, (51, 129): 1.0, (63, 64): 0.89804, (64, 65): 0.89804, (65, 66): 0.89804, (47, 123): 1.0, (66, 67): 0.89804, (41, 67): 0.89804, (18, 127): 0.89804, (40, 115): 0.89804, (39, 68): 0.89804, (68, 69): 0.89804, (69, 70): 0.89804, (70, 71): 0.89804, (71, 72): 0.89804, (42, 72): 0.89804, (50, 128): 1.0, (10, 91): 1.0, (41, 44): 0.89804, (40, 73): 0.89804, (73, 74): 0.89804, (74, 75): 0.89804, (75, 76): 0.89804, (76, 77): 0.89804, (39, 77): 0.89804, (57, 135): 0.89804, (46, 122): 1.0, (17, 96): 1.0, (45, 51): 0.89804, (78, 79): 1.0, (80, 81): 1.0, (82, 83): 1.0, (85, 86): 1.0, (83, 97): 1.0, (97, 98): 1.0, (98, 99): 1.0, (99, 100): 1.0, (78, 100): 1.0, (79, 101): 1.0, (101, 102): 1.0, (102, 103): 1.0, (103, 104): 1.0, (80, 104): 1.0, (87, 105): 1.0, (105, 106): 1.0, (106, 107): 1.0, (107, 108): 1.0, (82, 108): 1.0, (84, 86): 1.0, (81, 109): 1.0, (109, 110): 1.0, (110, 111): 1.0, (111, 112): 1.0, (85, 112): 1.0, (87, 89): 1.0, (91, 113): 1.0, (87, 115): 0.89804, (86, 116): 1.0, (84, 88): 1.0, (89, 94): 1.0, (84, 119): 1.0, (89, 120): 1.0, (90, 92): 1.0, (93, 121): 1.0, (92, 122): 1.0, (121, 123): 1.0, (93, 124): 1.0, (113, 125): 1.0, (88, 95): 1.0, (90, 126): 1.0, (91, 96): 1.0, (94, 127): 1.0, (91, 128): 1.0, (94, 129): 1.0, (88, 130): 1.0, (90, 131): 1.0, (95, 132): 1.0, (126, 133): 1.0, (96, 134): 1.0, (127, 135): 1.0, (129, 135): 0.89804, (128, 134): 1.0, (131, 133): 1.0, (130, 132): 0.89804, (125, 128): 1.0, (123, 124): 1.0, (122, 131): 1.0, (119, 130): 0.89804, (115, 120): 0.89804, (117, 136): 0.89804, (136, 137): 0.89804, (137, 138): 0.89804, (138, 139): 0.89804, (139, 140): 0.89804, (118, 140): 0.89804, (118, 141): 0.89804, (141, 142): 0.89804, (142, 143): 0.89804, (143, 144): 0.89804, (144, 145): 0.89804, (116, 145): 0.89804, (114, 146): 0.89804, (146, 147): 0.89804, (147, 148): 0.89804, (148, 149): 0.89804, (149, 150): 0.89804, (117, 150): 0.89804, (116, 119): 0.89804, (105, 151): 1.0, (115, 151): 0.89804, (151, 152): 0.89804, (152, 153): 0.89804, (153, 154): 0.89804, (154, 155): 0.89804, (114, 155): 0.89804, (120, 129): 0.89804}
me_skirting.attributes.new('crease_edge', 'FLOAT', 'EDGE').data.foreach_set('value', [_k.get((min(e.vertices), max(e.vertices)), 0.0) for e in me_skirting.edges])
_uv = me_skirting.uv_layers.new(name='UVMap')
_uv.uv.foreach_set('vector', [0.125, 1.0, 0.125, 1.0, 0.125, 1.0, 0.125, 1.0, 0.125, 0.0, 0.1667, 0.0, 0.1667, 0.0, 0.125, 0.0, 0.08333, 0.0, 0.125, 0.0, 0.125, 0.0, 0.08333, 0.0, 0.4583, 0.0, 0.5, 0.0, 0.5, 0.0, 0.4583, 0.0, 0.04167, 0.0, 0.08333, 0.0, 0.08333, 0.0, 0.04167, 0.0, 0.4167, 0.0, 0.4583, 0.0, 0.4583, 0.0, 0.4167, 0.0, 0.875, 1.0, 0.875, 1.0, 0.875, 1.0, 0.875, 1.0, 0.0, 0.0, 0.04167, 0.0, 0.04167, 0.0, 0.0, 0.0, 0.375, 0.0, 0.4167, 0.0, 0.4167, 0.0, 0.375, 0.0, 0.0, 0.5, 0.0, 0.5, 0.0, 0.5, 0.0, 0.5, 1.0, 1.0, 1.0, 1.0, 0.875, 1.0, 0.875, 1.0, 0.3333, 0.0, 0.375, 0.0, 0.375, 0.0, 0.3333, 0.0, 0.7083, 0.0, 0.75, 0.0, 0.75, 0.0, 0.7083, 0.0, 1.0, 0.5, 1.0, 0.0, 1.0, 0.0, 1.0, 0.5, 0.2917, 0.0, 0.3333, 0.0, 0.3333, 0.0, 0.2917, 0.0, 0.6667, 0.0, 0.7083, 0.0, 0.7083, 0.0, 0.6667, 0.0, 0.25, 0.0, 0.2917, 0.0, 0.2917, 0.0, 0.25, 0.0, 0.125, 1.0, 0.125, 1.0, 0.0, 1.0, 0.0, 1.0, 0.625, 0.0, 0.6667, 0.0, 0.6667, 0.0, 0.625, 0.0, 0.5833, 0.0, 0.625, 0.0, 0.625, 0.0, 0.5833, 0.0, 1.0, 0.6667, 1.0, 0.6667, 1.0, 1.0, 1.0, 1.0, 0.5417, 0.0, 0.5833, 0.0, 0.5833, 0.0, 0.5417, 0.0, 0.75, 1.0, 0.75, 1.0, 0.75, 1.0, 0.75, 1.0, 0.5, 0.0, 0.5417, 0.0, 0.5417, 0.0, 0.5, 0.0, 0.0, 0.0, 0.0, 0.0, 1.0, 0.0, 1.0, 0.0, 1.0, 0.0, 0.9583, 0.0, 0.9583, 0.0, 1.0, 0.0, 0.0, 0.0, 0.0, 0.0, 0.0, 1.0, 0.0, 1.0, 0.0, 1.0, 0.0, 1.0, 0.0, 0.0, 0.0, 0.0, 0.25, 0.0, 0.2083, 0.0, 0.2083, 0.0, 0.25, 0.0, 0.9583, 0.0, 0.9167, 0.0, 0.9167, 0.0, 0.9583, 0.0, 0.75, 0.0, 0.7083, 0.0, 0.7083, 0.0, 0.75, 0.0, 0.9167, 0.0, 0.875, 0.0, 0.875, 0.0, 0.9167, 0.0, 0.5, 0.0, 0.4583, 0.0, 0.4583, 0.0, 0.5, 0.0, 0.875, 0.0, 0.8333, 0.0, 0.8333, 0.0, 0.875, 0.0, 0.8333, 0.0, 0.7917, 0.0, 0.7917, 0.0, 0.8333, 0.0, 0.7917, 0.0, 0.75, 0.0, 0.75, 0.0, 0.7917, 0.0, 0.0, 0.0, 1.0, 0.0, 1.0, 0.0, 0.0, 0.0, 0.2083, 0.0, 0.1667, 0.0, 0.1667, 0.0, 0.2083, 0.0, 0.1667, 0.0, 0.125, 0.0, 0.125, 0.0, 0.1667, 0.0, 0.125, 0.0, 0.08333, 0.0, 0.08333, 0.0, 0.125, 0.0, 0.08333, 0.0, 0.04167, 0.0, 0.04167, 0.0, 0.08333, 0.0, 0.9583, 0.0, 1.0, 0.0, 1.0, 0.0, 0.9583, 0.0, 0.04167, 0.0, 0.0, 0.0, 0.0, 0.0, 0.04167, 0.0, 0.7083, 0.0, 0.6667, 0.0, 0.6667, 0.0, 0.7083, 0.0, 0.6667, 0.0, 0.625, 0.0, 0.625, 0.0, 0.6667, 0.0, 0.625, 0.0, 0.5833, 0.0, 0.5833, 0.0, 0.625, 0.0, 0.5833, 0.0, 0.5417, 0.0, 0.5417, 0.0, 0.5833, 0.0, 0.9167, 0.0, 0.9583, 0.0, 0.9583, 0.0, 0.9167, 0.0, 0.5417, 0.0, 0.5, 0.0, 0.5, 0.0, 0.5417, 0.0, 0.4583, 0.0, 0.4167, 0.0, 0.4167, 0.0, 0.4583, 0.0, 0.4167, 0.0, 0.375, 0.0, 0.375, 0.0, 0.4167, 0.0, 1.0, 0.0, 0.0, 0.0, 0.0, 0.0, 1.0, 0.0, 0.375, 0.0, 0.3333, 0.0, 0.3333, 0.0, 0.375, 0.0, 0.3333, 0.0, 0.2917, 0.0, 0.2917, 0.0, 0.3333, 0.0, 0.875, 0.0, 0.9167, 0.0, 0.9167, 0.0, 0.875, 0.0, 0.2917, 0.0, 0.25, 0.0, 0.25, 0.0, 0.2917, 0.0, 0.0, 0.0, 0.0, 1.0, 0.0, 1.0, 0.0, 0.0, 0.0, 1.0, 0.0, 0.6667, 0.0, 0.6667, 0.0, 1.0, 0.8333, 0.0, 0.875, 0.0, 0.875, 0.0, 0.8333, 0.0, 1.0, 1.0, 0.875, 1.0, 0.875, 1.0, 1.0, 1.0, 0.7917, 0.0, 0.8333, 0.0, 0.8333, 0.0, 0.7917, 0.0, 0.0, 1.0, 0.0, 1.0, 0.0, 0.6667, 0.0, 0.6667, 0.75, 0.0, 0.7917, 0.0, 0.7917, 0.0, 0.75, 0.0, 1.0, 0.0, 1.0, 0.5, 1.0, 0.5, 1.0, 0.0, 0.25, 1.0, 0.25, 1.0, 0.75, 1.0, 0.75, 1.0, 1.0, 0.6667, 1.0, 1.0, 1.0, 1.0, 1.0, 0.6667, 0.2083, 0.0, 0.25, 0.0, 0.25, 0.0, 0.2083, 0.0, 0.125, 1.0, 0.0, 1.0, 0.0, 1.0, 0.125, 1.0, 0.0, 0.0, 0.0, 0.5, 0.0, 0.5, 0.0, 0.0, 0.0, 0.5, 0.0, 0.0, 0.0, 0.0, 0.0, 0.5, 0.0, 1.0, 0.0, 0.0, 0.0, 0.0, 0.0, 1.0, 0.0, 0.0, 1.0, 0.0, 1.0, 0.0, 0.0, 0.0, 0.25, 1.0, 0.75, 1.0, 0.75, 1.0, 0.25, 1.0, 0.0, 0.5, 0.0, 0.0, 0.0, 0.0, 0.0, 0.5, 0.0, 1.0, 0.0, 0.6667, 0.0, 0.6667, 0.0, 1.0, 1.0, 0.6667, 1.0, 1.0, 1.0, 1.0, 1.0, 0.6667, 1.0, 0.0, 1.0, 0.5, 1.0, 0.5, 1.0, 0.0, 0.125, 1.0, 0.0, 1.0, 0.0, 1.0, 0.125, 1.0, 0.25, 1.0, 0.25, 1.0, 0.25, 1.0, 0.25, 1.0, 0.75, 1.0, 0.25, 1.0, 0.25, 1.0, 0.75, 1.0, 1.0, 0.6667, 1.0, 0.6667, 1.0, 0.6667, 1.0, 0.6667, 1.0, 1.0, 0.875, 1.0, 0.875, 1.0, 1.0, 1.0, 0.9583, 0.0, 1.0, 0.0, 1.0, 0.0, 0.9583, 0.0, 0.9167, 0.0, 0.9167, 0.0, 0.0, 0.0, 1.0, 0.0, 1.0, 0.0, 0.0, 0.0, 0.0, 1.0, 0.0, 0.0, 0.0, 0.0, 0.0, 1.0, 0.5, 0.0, 0.5, 0.0, 0.5417, 0.0, 0.5417, 0.0, 0.5417, 0.0, 0.5417, 0.0, 0.5833, 0.0, 0.5833, 0.0, 0.5833, 0.0, 0.5833, 0.0, 0.625, 0.0, 0.625, 0.0, 0.625, 0.0, 0.625, 0.0, 0.6667, 0.0, 0.6667, 0.0, 0.6667, 0.0, 0.6667, 0.0, 0.7083, 0.0, 0.7083, 0.0, 0.7083, 0.0, 0.7083, 0.0, 0.75, 0.0, 0.75, 0.0, 0.75, 0.0, 0.75, 0.0, 0.7917, 0.0, 0.7917, 0.0, 0.7917, 0.0, 0.7917, 0.0, 0.8333, 0.0, 0.8333, 0.0, 0.8333, 0.0, 0.8333, 0.0, 0.875, 0.0, 0.875, 0.0, 0.875, 0.0, 0.875, 0.0, 0.9167, 0.0, 0.9167, 0.0, 0.25, 0.0, 0.25, 0.0, 0.2917, 0.0, 0.2917, 0.0, 0.2917, 0.0, 0.2917, 0.0, 0.3333, 0.0, 0.3333, 0.0, 0.3333, 0.0, 0.3333, 0.0, 0.375, 0.0, 0.375, 0.0, 0.375, 0.0, 0.375, 0.0, 0.4167, 0.0, 0.4167, 0.0, 0.4167, 0.0, 0.4167, 0.0, 0.4583, 0.0, 0.4583, 0.0, 0.4583, 0.0, 0.4583, 0.0, 0.5, 0.0, 0.5, 0.0, 1.0, 0.0, 0.0, 0.0, 0.0, 0.0, 1.0, 0.0, 0.0, 0.0, 0.0, 0.0, 0.04167, 0.0, 0.04167, 0.0, 0.04167, 0.0, 0.04167, 0.0, 0.08333, 0.0, 0.08333, 0.0, 0.08333, 0.0, 0.08333, 0.0, 0.125, 0.0, 0.125, 0.0, 0.125, 0.0, 0.125, 0.0, 0.1667, 0.0, 0.1667, 0.0, 0.1667, 0.0, 0.1667, 0.0, 0.2083, 0.0, 0.2083, 0.0, 0.2083, 0.0, 0.2083, 0.0, 0.25, 0.0, 0.25, 0.0, 0.0, 0.0, 0.0, 1.0, 0.0, 1.0, 0.0, 0.0, 0.0, 0.6667, 0.0, 0.6667, 0.0, 0.6667, 0.0, 0.6667, 0.1667, 0.0, 0.2083, 0.0, 0.2083, 0.0, 0.1667, 0.0, 1.0, 0.5, 1.0, 0.5, 1.0, 0.5, 1.0, 0.5])
me_skirting.materials.append(mat_skirting)
me_skirting.use_remesh_fix_poles = True
me_skirting.use_remesh_preserve_attributes = False
me_skirting.use_mirror_vertex_groups = False
me_skirting.update()
me_ballroomwalls = bpy.data.meshes.new('BallroomWalls')
me_ballroomwalls.from_pydata([(-4.5, 7.01, -0.1), (-3.5, 7.248, -0.1), (-2.5, 7.01, -0.1), (-5.5, 6.5, -0.1), (-1.5, 6.5, -0.1), (-7.5, 5.5, -0.1), (-5.5, 5.5, -0.1), (-1.5, 5.5, -0.1), (0.5, 5.5, -0.1), (-7.5, -0.5, -0.1), (0.5, -0.5, -0.1), (-1.5, 6.5, 0.4), (-5.5, 6.5, 0.4), (-5.5, 5.5, 0.4), (-1.5, 5.5, 0.4), (-7.5, 5.5, 0.4), (0.5, 5.5, 0.4), (-7.5, -0.5, 0.4), (0.5, -0.5, 0.4), (-6.45, -0.5, -0.1), (-5.55, -0.5, -0.1), (-1.45, -0.5, -0.1), (-0.55, -0.5, -0.1), (-6.45, -0.5, 0.4), (-5.55, -0.5, 0.4), (-1.45, -0.5, 0.4), (-0.55, -0.5, 0.4), (-7.5, 2.45, -0.1), (-7.5, 1.55, -0.1), (-7.5, 2.45, 0.4), (-7.5, 1.55, 0.4), (0.5, 1.55, -0.1), (0.5, 2.45, -0.1), (0.5, 1.55, 0.4), (0.5, 2.45, 0.4), (-2.667, 7.083, -0.1), (-2.833, 7.142, -0.1), (-3.0, 7.188, -0.1), (-3.167, 7.222, -0.1), (-3.333, 7.241, -0.1), (-3.667, 7.241, -0.1), (-3.833, 7.222, -0.1), (-4.0, 7.188, -0.1), (-4.167, 7.142, -0.1), (-4.333, 7.083, -0.1), (-1.667, 6.5, -0.1), (-1.833, 6.586, -0.1), (-2.0, 6.712, -0.1), (-2.167, 6.824, -0.1), (-2.333, 6.924, -0.1), (-4.667, 6.924, -0.1), (-4.833, 6.824, -0.1), (-5.0, 6.712, -0.1), (-5.167, 6.586, -0.1), (-5.333, 6.5, -0.1), (-1.667, 6.5, 0.4), (-1.833, 6.586, 0.4), (-5.167, 6.586, 0.4), (-5.333, 6.5, 0.4), (-2.5, 7.01, 0.15), (-2.358, 6.88, 0.15), (-2.193, 6.782, 0.15), (-3.5, 7.248, 0.15), (-2.029, 6.671, 0.15), (-1.86, 6.543, 0.15), (-4.315, 7.036, 0.15), (-4.152, 7.094, 0.15), (-4.5, 7.01, 0.15), (-3.667, 7.241, 0.15), (-3.988, 7.14, 0.15), (-3.825, 7.172, 0.15), (-3.663, 7.192, 0.15), (-3.337, 7.192, 0.15), (-3.175, 7.172, 0.15), (-3.012, 7.14, 0.15), (-2.848, 7.094, 0.15), (-2.685, 7.036, 0.15), (-4.478, 6.965, 0.15), (-3.5, 7.198, 0.15), (-4.667, 6.924, 0.15), (-2.522, 6.965, 0.15), (-5.0, 6.712, 0.15), (-4.833, 6.824, 0.15), (-2.333, 6.924, 0.15), (-5.167, 6.586, 0.15), (-2.667, 7.083, 0.15), (-2.833, 7.142, 0.15), (-4.333, 7.083, 0.15), (-3.0, 7.188, 0.15), (-4.167, 7.142, 0.15), (-4.0, 7.188, 0.15), (-3.167, 7.222, 0.15), (-3.833, 7.222, 0.15), (-3.333, 7.241, 0.15), (-1.833, 6.586, 0.15), (-2.0, 6.712, 0.15), (-2.167, 6.824, 0.15), (-4.478, 6.965, -0.1), (-3.5, 7.198, -0.1), (-2.522, 6.965, -0.1), (-5.45, 6.45, -0.1), (-1.55, 6.45, -0.1), (-7.45, 5.45, -0.1), (-5.45, 5.45, -0.1), (-1.55, 5.45, -0.1), (0.45, 5.45, -0.1), (-7.45, -0.45, -0.1), (0.45, -0.45, -0.1), (-1.55, 6.45, 0.4), (-5.45, 6.45, 0.4), (-5.45, 5.45, 0.4), (-1.55, 5.45, 0.4), (-7.45, 5.45, 0.4), (0.45, 5.45, 0.4), (-7.45, -0.45, 0.4), (0.45, -0.45, 0.4), (-6.45, -0.45, -0.1), (-5.55, -0.45, -0.1), (-1.45, -0.45, -0.1), (-0.55, -0.45, -0.1), (-6.45, -0.45, 0.4), (-5.55, -0.45, 0.4), (-1.45, -0.45, 0.4), (-0.55, -0.45, 0.4), (-7.45, 2.45, -0.1), (-7.45, 1.55, -0.1), (-7.45, 2.45, 0.4), (-7.45, 1.55, 0.4), (0.45, 1.55, -0.1), (0.45, 2.45, -0.1), (0.45, 1.55, 0.4), (0.45, 2.45, 0.4), (-2.685, 7.036, -0.1), (-2.848, 7.094, -0.1), (-3.012, 7.14, -0.1), (-3.175, 7.172, -0.1), (-3.337, 7.192, -0.1), (-3.663, 7.192, -0.1), (-3.825, 7.172, -0.1), (-3.988, 7.14, -0.1), (-4.152, 7.094, -0.1), (-4.315, 7.036, -0.1), (-1.679, 6.45, -0.1), (-1.86, 6.543, -0.1), (-2.029, 6.671, -0.1), (-2.193, 6.782, -0.1), (-2.358, 6.88, -0.1), (-4.642, 6.88, -0.1), (-4.807, 6.782, -0.1), (-4.971, 6.671, -0.1), (-5.14, 6.543, -0.1), (-5.321, 6.45, -0.1), (-1.679, 6.45, 0.4), (-1.86, 6.543, 0.4), (-5.14, 6.543, 0.4), (-5.321, 6.45, 0.4), (-4.642, 6.88, 0.15), (-4.807, 6.782, 0.15), (-4.971, 6.671, 0.15), (-5.14, 6.543, 0.15)], [], [(32, 8, 16, 34), (18, 10, 31, 33), (125, 106, 9, 28), (5, 27, 29, 15), (26, 22, 10, 18), (20, 21, 25, 24), (19, 23, 17, 9), (13, 6, 5, 15), (11, 14, 7, 4), (40, 68, 62, 1), (41, 92, 68, 40), (42, 90, 92, 41), (43, 89, 90, 42), (44, 87, 89, 43), (0, 67, 87, 44), (50, 79, 67, 0), (51, 82, 79, 50), (52, 81, 82, 51), (53, 84, 81, 52), (54, 58, 57, 84, 53), (3, 12, 58, 54), (35, 85, 59, 2), (36, 86, 85, 35), (59, 80, 60, 83), (37, 88, 86, 36), (67, 77, 65, 87), (62, 78, 72, 93), (38, 91, 88, 37), (84, 159, 158, 81), (81, 158, 157, 82), (39, 93, 91, 38), (82, 157, 156, 79), (79, 156, 77, 67), (1, 62, 93, 39), (83, 60, 61, 96), (96, 61, 63, 95), (12, 3, 6, 13), (95, 63, 64, 94), (87, 65, 66, 89), (89, 66, 69, 90), (45, 55, 11, 4), (46, 94, 56, 55, 45), (47, 95, 94, 46), (90, 69, 70, 92), (92, 70, 71, 68), (48, 96, 95, 47), (68, 71, 78, 62), (93, 72, 73, 91), (49, 83, 96, 48), (91, 73, 74, 88), (88, 74, 75, 86), (2, 59, 83, 49), (86, 75, 76, 85), (85, 76, 80, 59), (16, 8, 7, 14), (30, 17, 114, 127), (115, 123, 26, 18), (107, 10, 22, 119), (110, 13, 15, 112), (113, 16, 14, 111), (119, 22, 26, 123), (55, 152, 108, 11), (56, 153, 152, 55), (106, 116, 19, 9), (28, 9, 17, 30), (102, 124, 27, 5), (125, 28, 30, 127), (109, 12, 13, 110), (58, 155, 154, 57), (124, 126, 29, 27), (111, 14, 11, 108), (128, 130, 33, 31), (130, 115, 18, 33), (117, 118, 21, 20), (112, 15, 29, 126), (129, 32, 34, 131), (105, 104, 7, 8), (114, 17, 23, 120), (107, 128, 31, 10), (2, 99, 132, 35), (35, 132, 133, 36), (36, 133, 134, 37), (37, 134, 135, 38), (38, 135, 136, 39), (121, 24, 25, 122), (1, 98, 137, 40), (40, 137, 138, 41), (41, 138, 139, 42), (42, 139, 140, 43), (43, 140, 141, 44), (116, 120, 23, 19), (4, 101, 142, 45), (45, 142, 143, 46), (46, 143, 144, 47), (47, 144, 145, 48), (48, 145, 146, 49), (117, 20, 24, 121), (100, 103, 6, 3), (0, 97, 147, 50), (50, 147, 148, 51), (51, 148, 149, 52), (39, 136, 98, 1), (52, 149, 150, 53), (44, 141, 97, 0), (53, 150, 151, 54), (49, 146, 99, 2), (54, 151, 100, 3), (104, 101, 4, 7), (103, 102, 5, 6), (56, 94, 64, 153), (118, 122, 25, 21), (131, 34, 16, 113), (12, 109, 155, 58), (129, 105, 8, 32), (57, 154, 159, 84)])
_k = {(1, 39): 1.0, (0, 44): 1.0, (2, 49): 1.0, (3, 54): 1.0, (12, 58): 1.0, (2, 35): 1.0, (35, 36): 1.0, (36, 37): 1.0, (37, 38): 1.0, (38, 39): 1.0, (1, 40): 1.0, (40, 41): 1.0, (41, 42): 1.0, (42, 43): 1.0, (43, 44): 1.0, (4, 45): 1.0, (45, 46): 1.0, (46, 47): 1.0, (47, 48): 1.0, (48, 49): 1.0, (3, 6): 1.0, (0, 50): 1.0, (50, 51): 1.0, (51, 52): 1.0, (52, 53): 1.0, (53, 54): 1.0, (4, 7): 1.0, (5, 6): 1.0, (7, 8): 1.0, (9, 28): 1.0, (10, 22): 1.0, (11, 55): 1.0, (55, 56): 1.0, (12, 13): 1.0, (57, 58): 1.0, (11, 14): 1.0, (13, 15): 1.0, (14, 16): 1.0, (17, 30): 1.0, (18, 26): 1.0, (4, 11): 1.0, (3, 12): 1.0, (6, 13): 1.0, (7, 14): 1.0, (9, 19): 1.0, (20, 21): 1.0, (17, 23): 1.0, (24, 25): 1.0, (19, 23): 1.0, (20, 24): 1.0, (21, 25): 1.0, (8, 32): 1.0, (16, 34): 1.0, (22, 26): 1.0, (5, 27): 1.0, (15, 29): 1.0, (10, 31): 1.0, (10, 18): 1.0, (8, 16): 1.0, (18, 33): 1.0, (5, 15): 1.0, (9, 17): 1.0, (27, 29): 1.0, (28, 30): 1.0, (31, 33): 1.0, (32, 34): 1.0, (62, 68): 1.0, (53, 84): 0.64706, (57, 84): 1.0, (54, 58): 1.0, (67, 79): 1.0, (158, 159): 1.0, (157, 158): 1.0, (156, 157): 1.0, (77, 156): 1.0, (60, 61): 1.0, (61, 63): 1.0, (63, 64): 1.0, (65, 66): 1.0, (66, 69): 1.0, (69, 70): 1.0, (70, 71): 1.0, (59, 85): 1.0, (71, 78): 1.0, (72, 73): 1.0, (85, 86): 1.0, (73, 74): 1.0, (74, 75): 1.0, (86, 88): 1.0, (75, 76): 1.0, (76, 80): 1.0, (88, 91): 1.0, (60, 80): 1.0, (65, 77): 1.0, (72, 78): 1.0, (81, 82): 1.0, (45, 55): 1.0, (46, 94): 0.64706, (56, 94): 1.0, (87, 89): 1.0, (89, 90): 1.0, (90, 92): 1.0, (94, 95): 1.0, (95, 96): 1.0, (64, 153): 1.0, (98, 136): 1.0, (97, 141): 1.0, (99, 146): 1.0, (100, 151): 1.0, (109, 155): 1.0, (99, 132): 1.0, (132, 133): 1.0, (133, 134): 1.0, (134, 135): 1.0, (135, 136): 1.0, (98, 137): 1.0, (137, 138): 1.0, (138, 139): 1.0, (139, 140): 1.0, (140, 141): 1.0, (101, 142): 1.0, (142, 143): 1.0, (143, 144): 1.0, (144, 145): 1.0, (145, 146): 1.0, (100, 103): 1.0, (97, 147): 1.0, (147, 148): 1.0, (148, 149): 1.0, (149, 150): 1.0, (150, 151): 1.0, (101, 104): 1.0, (102, 103): 1.0, (104, 105): 1.0, (106, 125): 1.0, (107, 119): 1.0, (59, 83): 1.0, (83, 96): 1.0, (108, 152): 1.0, (152, 153): 1.0, (62, 93): 1.0, (91, 93): 1.0, (109, 110): 1.0, (154, 155): 1.0, (108, 111): 1.0, (110, 112): 1.0, (111, 113): 1.0, (114, 127): 1.0, (115, 123): 1.0, (106, 116): 1.0, (117, 118): 1.0, (114, 120): 1.0, (121, 122): 1.0, (116, 120): 1.0, (117, 121): 1.0, (118, 122): 1.0, (105, 129): 1.0, (113, 131): 1.0, (119, 123): 1.0, (102, 124): 1.0, (112, 126): 1.0, (107, 128): 1.0, (115, 130): 1.0, (124, 126): 1.0, (125, 127): 1.0, (128, 130): 1.0, (129, 131): 1.0, (17, 114): 1.0, (18, 115): 1.0, (22, 119): 1.0, (81, 84): 1.0, (5, 102): 1.0, (79, 82): 1.0, (64, 94): 1.0, (19, 116): 1.0, (27, 124): 1.0, (21, 118): 1.0, (11, 108): 1.0, (55, 152): 1.0, (23, 120): 1.0, (9, 106): 1.0, (56, 153): 1.0, (84, 159): 1.0, (28, 125): 1.0, (67, 87): 1.0, (68, 92): 1.0, (25, 122): 1.0, (12, 109): 1.0, (20, 117): 1.0, (24, 121): 1.0, (8, 105): 1.0, (15, 112): 1.0, (16, 113): 1.0, (57, 154): 1.0, (26, 123): 1.0, (58, 155): 1.0, (14, 111): 1.0, (31, 128): 1.0, (29, 126): 1.0, (32, 129): 1.0, (30, 127): 1.0, (33, 130): 1.0, (10, 107): 1.0, (34, 131): 1.0, (45, 142): 1.0, (4, 101): 1.0, (46, 143): 0.64706, (3, 100): 1.0, (6, 103): 1.0, (53, 150): 0.64706, (54, 151): 1.0, (7, 104): 1.0, (13, 110): 1.0, (154, 159): 1.0}
me_ballroomwalls.attributes.new('crease_edge', 'FLOAT', 'EDGE').data.foreach_set('value', [_k.get((min(e.vertices), max(e.vertices)), 0.0) for e in me_ballroomwalls.edges])
_uv = me_ballroomwalls.uv_layers.new(name='UVMap')
_uv.uv.foreach_set('vector', [0.0, 0.5, 0.0, 0.0, 0.0, 0.0, 0.0, 0.5, 0.0, 1.0, 0.0, 1.0, 0.0, 0.6667, 0.0, 0.6667, 1.0, 0.6667, 1.0, 1.0, 1.0, 1.0, 1.0, 0.6667, 1.0, 0.0, 1.0, 0.5, 1.0, 0.5, 1.0, 0.0, 0.125, 1.0, 0.125, 1.0, 0.0, 1.0, 0.0, 1.0, 0.75, 1.0, 0.25, 1.0, 0.25, 1.0, 0.75, 1.0, 0.875, 1.0, 0.875, 1.0, 1.0, 1.0, 1.0, 1.0, 0.0, 0.0, 0.0, 0.0, 1.0, 0.0, 1.0, 0.0, 0.0, 0.0, 0.0, 1.0, 0.0, 1.0, 0.0, 0.0, 0.5417, 0.0, 0.5417, 0.0, 0.5, 0.0, 0.5, 0.0, 0.5833, 0.0, 0.5833, 0.0, 0.5417, 0.0, 0.5417, 0.0, 0.625, 0.0, 0.625, 0.0, 0.5833, 0.0, 0.5833, 0.0, 0.6667, 0.0, 0.6667, 0.0, 0.625, 0.0, 0.625, 0.0, 0.7083, 0.0, 0.7083, 0.0, 0.6667, 0.0, 0.6667, 0.0, 0.75, 0.0, 0.75, 0.0, 0.7083, 0.0, 0.7083, 0.0, 0.7917, 0.0, 0.7917, 0.0, 0.75, 0.0, 0.75, 0.0, 0.8333, 0.0, 0.8333, 0.0, 0.7917, 0.0, 0.7917, 0.0, 0.875, 0.0, 0.875, 0.0, 0.8333, 0.0, 0.8333, 0.0, 0.9167, 0.0, 0.9167, 0.0, 0.875, 0.0, 0.875, 0.0, 0.9583, 0.0, 0.9583, 0.0, 0.9167, 0.0, 0.9167, 0.0, 0.9167, 0.0, 1.0, 0.0, 1.0, 0.0, 0.9583, 0.0, 0.9583, 0.0, 0.2917, 0.0, 0.2917, 0.0, 0.25, 0.0, 0.25, 0.0, 0.3333, 0.0, 0.3333, 0.0, 0.2917, 0.0, 0.2917, 0.0, 0.25, 0.0, 0.25, 0.0, 0.2083, 0.0, 0.2083, 0.0, 0.375, 0.0, 0.375, 0.0, 0.3333, 0.0, 0.3333, 0.0, 0.75, 0.0, 0.75, 0.0, 0.7083, 0.0, 0.7083, 0.0, 0.5, 0.0, 0.5, 0.0, 0.4583, 0.0, 0.4583, 0.0, 0.4167, 0.0, 0.4167, 0.0, 0.375, 0.0, 0.375, 0.0, 0.9167, 0.0, 0.9167, 0.0, 0.875, 0.0, 0.875, 0.0, 0.875, 0.0, 0.875, 0.0, 0.8333, 0.0, 0.8333, 0.0, 0.4583, 0.0, 0.4583, 0.0, 0.4167, 0.0, 0.4167, 0.0, 0.8333, 0.0, 0.8333, 0.0, 0.7917, 0.0, 0.7917, 0.0, 0.7917, 0.0, 0.7917, 0.0, 0.75, 0.0, 0.75, 0.0, 0.5, 0.0, 0.5, 0.0, 0.4583, 0.0, 0.4583, 0.0, 0.2083, 0.0, 0.2083, 0.0, 0.1667, 0.0, 0.1667, 0.0, 0.1667, 0.0, 0.1667, 0.0, 0.125, 0.0, 0.125, 0.0, 1.0, 0.0, 1.0, 0.0, 0.0, 0.0, 0.0, 0.0, 0.125, 0.0, 0.125, 0.0, 0.08333, 0.0, 0.08333, 0.0, 0.7083, 0.0, 0.7083, 0.0, 0.6667, 0.0, 0.6667, 0.0, 0.6667, 0.0, 0.6667, 0.0, 0.625, 0.0, 0.625, 0.0, 0.04167, 0.0, 0.04167, 0.0, 0.0, 0.0, 0.0, 0.0, 0.08333, 0.0, 0.08333, 0.0, 0.08333, 0.0, 0.04167, 0.0, 0.04167, 0.0, 0.125, 0.0, 0.125, 0.0, 0.08333, 0.0, 0.08333, 0.0, 0.625, 0.0, 0.625, 0.0, 0.5833, 0.0, 0.5833, 0.0, 0.5833, 0.0, 0.5833, 0.0, 0.5417, 0.0, 0.5417, 0.0, 0.1667, 0.0, 0.1667, 0.0, 0.125, 0.0, 0.125, 0.0, 0.5417, 0.0, 0.5417, 0.0, 0.5, 0.0, 0.5, 0.0, 0.4583, 0.0, 0.4583, 0.0, 0.4167, 0.0, 0.4167, 0.0, 0.2083, 0.0, 0.2083, 0.0, 0.1667, 0.0, 0.1667, 0.0, 0.4167, 0.0, 0.4167, 0.0, 0.375, 0.0, 0.375, 0.0, 0.375, 0.0, 0.375, 0.0, 0.3333, 0.0, 0.3333, 0.0, 0.25, 0.0, 0.25, 0.0, 0.2083, 0.0, 0.2083, 0.0, 0.3333, 0.0, 0.3333, 0.0, 0.2917, 0.0, 0.2917, 0.0, 0.2917, 0.0, 0.2917, 0.0, 0.25, 0.0, 0.25, 0.0, 0.0, 0.0, 0.0, 0.0, 0.0, 1.0, 0.0, 1.0, 1.0, 0.6667, 1.0, 1.0, 1.0, 1.0, 1.0, 0.6667, 0.0, 1.0, 0.125, 1.0, 0.125, 1.0, 0.0, 1.0, 0.0, 1.0, 0.0, 1.0, 0.125, 1.0, 0.125, 1.0, 0.0, 0.0, 0.0, 0.0, 1.0, 0.0, 1.0, 0.0, 0.0, 0.0, 0.0, 0.0, 0.0, 1.0, 0.0, 1.0, 0.125, 1.0, 0.125, 1.0, 0.125, 1.0, 0.125, 1.0, 0.04167, 0.0, 0.04167, 0.0, 0.0, 0.0, 0.0, 0.0, 0.08333, 0.0, 0.08333, 0.0, 0.04167, 0.0, 0.04167, 0.0, 1.0, 1.0, 0.875, 1.0, 0.875, 1.0, 1.0, 1.0, 1.0, 0.6667, 1.0, 1.0, 1.0, 1.0, 1.0, 0.6667, 1.0, 0.0, 1.0, 0.5, 1.0, 0.5, 1.0, 0.0, 1.0, 0.6667, 1.0, 0.6667, 1.0, 0.6667, 1.0, 0.6667, 1.0, 0.0, 1.0, 0.0, 0.0, 0.0, 0.0, 0.0, 0.9583, 0.0, 0.9583, 0.0, 0.9167, 0.0, 0.9167, 0.0, 1.0, 0.5, 1.0, 0.5, 1.0, 0.5, 1.0, 0.5, 0.0, 1.0, 0.0, 1.0, 0.0, 0.0, 0.0, 0.0, 0.0, 0.6667, 0.0, 0.6667, 0.0, 0.6667, 0.0, 0.6667, 0.0, 0.6667, 0.0, 1.0, 0.0, 1.0, 0.0, 0.6667, 0.75, 1.0, 0.25, 1.0, 0.25, 1.0, 0.75, 1.0, 1.0, 0.0, 1.0, 0.0, 1.0, 0.5, 1.0, 0.5, 0.0, 0.5, 0.0, 0.5, 0.0, 0.5, 0.0, 0.5, 0.0, 0.0, 0.0, 1.0, 0.0, 1.0, 0.0, 0.0, 1.0, 1.0, 1.0, 1.0, 0.875, 1.0, 0.875, 1.0, 0.0, 1.0, 0.0, 0.6667, 0.0, 0.6667, 0.0, 1.0, 0.25, 0.0, 0.25, 0.0, 0.2917, 0.0, 0.2917, 0.0, 0.2917, 0.0, 0.2917, 0.0, 0.3333, 0.0, 0.3333, 0.0, 0.3333, 0.0, 0.3333, 0.0, 0.375, 0.0, 0.375, 0.0, 0.375, 0.0, 0.375, 0.0, 0.4167, 0.0, 0.4167, 0.0, 0.4167, 0.0, 0.4167, 0.0, 0.4583, 0.0, 0.4583, 0.0, 0.75, 1.0, 0.75, 1.0, 0.25, 1.0, 0.25, 1.0, 0.5, 0.0, 0.5, 0.0, 0.5417, 0.0, 0.5417, 0.0, 0.5417, 0.0, 0.5417, 0.0, 0.5833, 0.0, 0.5833, 0.0, 0.5833, 0.0, 0.5833, 0.0, 0.625, 0.0, 0.625, 0.0, 0.625, 0.0, 0.625, 0.0, 0.6667, 0.0, 0.6667, 0.0, 0.6667, 0.0, 0.6667, 0.0, 0.7083, 0.0, 0.7083, 0.0, 0.875, 1.0, 0.875, 1.0, 0.875, 1.0, 0.875, 1.0, 0.0, 0.0, 0.0, 0.0, 0.04167, 0.0, 0.04167, 0.0, 0.04167, 0.0, 0.04167, 0.0, 0.08333, 0.0, 0.08333, 0.0, 0.08333, 0.0, 0.08333, 0.0, 0.125, 0.0, 0.125, 0.0, 0.125, 0.0, 0.125, 0.0, 0.1667, 0.0, 0.1667, 0.0, 0.1667, 0.0, 0.1667, 0.0, 0.2083, 0.0, 0.2083, 0.0, 0.75, 1.0, 0.75, 1.0, 0.75, 1.0, 0.75, 1.0, 1.0, 0.0, 0.0, 0.0, 0.0, 0.0, 1.0, 0.0, 0.75, 0.0, 0.75, 0.0, 0.7917, 0.0, 0.7917, 0.0, 0.7917, 0.0, 0.7917, 0.0, 0.8333, 0.0, 0.8333, 0.0, 0.8333, 0.0, 0.8333, 0.0, 0.875, 0.0, 0.875, 0.0, 0.4583, 0.0, 0.4583, 0.0, 0.5, 0.0, 0.5, 0.0, 0.875, 0.0, 0.875, 0.0, 0.9167, 0.0, 0.9167, 0.0, 0.7083, 0.0, 0.7083, 0.0, 0.75, 0.0, 0.75, 0.0, 0.9167, 0.0, 0.9167, 0.0, 0.9583, 0.0, 0.9583, 0.0, 0.2083, 0.0, 0.2083, 0.0, 0.25, 0.0, 0.25, 0.0, 0.9583, 0.0, 0.9583, 0.0, 1.0, 0.0, 1.0, 0.0, 0.0, 1.0, 0.0, 0.0, 0.0, 0.0, 0.0, 1.0, 0.0, 0.0, 1.0, 0.0, 1.0, 0.0, 0.0, 0.0, 0.08333, 0.0, 0.08333, 0.0, 0.08333, 0.0, 0.08333, 0.0, 0.25, 1.0, 0.25, 1.0, 0.25, 1.0, 0.25, 1.0, 0.0, 0.5, 0.0, 0.5, 0.0, 0.0, 0.0, 0.0, 1.0, 0.0, 1.0, 0.0, 0.9583, 0.0, 0.9583, 0.0, 0.0, 0.5, 0.0, 0.0, 0.0, 0.0, 0.0, 0.5, 0.9167, 0.0, 0.9167, 0.0, 0.9167, 0.0, 0.9167, 0.0])
me_ballroomwalls.materials.append(mat_walls)
me_ballroomwalls.use_remesh_fix_poles = True
me_ballroomwalls.use_remesh_preserve_attributes = False
me_ballroomwalls.use_mirror_vertex_groups = False
me_ballroomwalls.update()
me_baywindow = bpy.data.meshes.new('BayWindow')
me_baywindow.from_pydata([(-2.5, 7.01, 0.15), (-2.193, 6.782, 0.15), (-3.5, 7.248, 0.15), (-1.86, 6.543, 0.15), (-4.152, 7.094, 0.15), (-4.5, 7.01, 0.15), (-3.825, 7.172, 0.15), (-3.175, 7.172, 0.15), (-2.848, 7.094, 0.15), (-4.478, 6.965, 0.15), (-3.5, 7.198, 0.15), (-2.522, 6.965, 0.15), (-4.833, 6.824, 0.15), (-5.167, 6.586, 0.15), (-2.833, 7.142, 0.15), (-4.167, 7.142, 0.15), (-3.167, 7.222, 0.15), (-3.833, 7.222, 0.15), (-1.833, 6.586, 0.15), (-2.167, 6.824, 0.15), (-4.807, 6.782, 0.15), (-5.14, 6.543, 0.15), (-2.5, 7.01, 1.15), (-2.193, 6.782, 1.15), (-3.5, 7.248, 1.15), (-1.86, 6.543, 1.15), (-4.152, 7.094, 1.15), (-4.5, 7.01, 1.15), (-3.825, 7.172, 1.15), (-3.175, 7.172, 1.15), (-2.848, 7.094, 1.15), (-4.478, 6.965, 1.15), (-3.5, 7.198, 1.15), (-2.522, 6.965, 1.15), (-4.833, 6.824, 1.15), (-5.167, 6.586, 1.15), (-2.833, 7.142, 1.15), (-4.167, 7.142, 1.15), (-3.167, 7.222, 1.15), (-3.833, 7.222, 1.15), (-1.833, 6.586, 1.15), (-2.167, 6.824, 1.15), (-4.807, 6.782, 1.15), (-5.14, 6.543, 1.15), (-2.848, 7.094, 0.65), (-2.193, 6.782, 0.65), (-3.5, 7.248, 0.65), (-2.522, 6.965, 0.65), (-1.86, 6.543, 0.65), (-3.167, 7.222, 0.65), (-4.152, 7.094, 0.65), (-4.5, 7.01, 0.65), (-5.167, 6.586, 0.65), (-5.14, 6.543, 0.65), (-4.478, 6.965, 0.65), (-3.825, 7.172, 0.65), (-3.5, 7.198, 0.65), (-3.833, 7.222, 0.65), (-4.833, 6.824, 0.65), (-2.5, 7.01, 0.65), (-4.167, 7.142, 0.65), (-3.175, 7.172, 0.65), (-2.833, 7.142, 0.65), (-4.807, 6.782, 0.65), (-1.833, 6.586, 0.65), (-2.167, 6.824, 0.65), (1.985, 3.149, -3.497), (-2.308, 5.377, -1.518), (-2.203, 6.816, 0.6749), (-2.487, 6.974, 0.6749), (-2.488, 6.974, 1.125), (-2.203, 6.816, 1.125), (-4.184, 7.109, 0.6748), (-4.799, 6.814, 1.125), (-4.799, 6.815, 0.6751), (-4.137, 7.123, 1.125), (-4.137, 7.124, 0.6752), (-4.467, 6.996, 1.125), (-2.203, 6.816, 0.6251), (-2.487, 6.974, 0.6251), (-2.488, 6.974, 0.1751), (-2.203, 6.816, 0.1751), (-4.184, 7.109, 0.6252), (-4.799, 6.814, 0.1749), (-4.799, 6.815, 0.6249), (-4.137, 7.123, 0.1748), (-4.137, 7.124, 0.6248), (-4.468, 6.996, 0.6752), (-4.181, 7.109, 1.125), (-5.132, 6.58, 1.125), (-4.839, 6.789, 1.125), (-2.161, 6.789, 1.125), (-2.161, 6.79, 0.6751), (-1.868, 6.58, 0.6751), (-1.868, 6.58, 1.125), (-3.148, 7.191, 1.125), (-3.148, 7.192, 0.6752), (-4.467, 6.996, 0.1748), (-4.468, 6.996, 0.6248), (-4.181, 7.109, 0.1748), (-5.132, 6.58, 0.1749), (-4.839, 6.789, 0.1749), (-2.161, 6.789, 0.1749), (-2.161, 6.79, 0.6249), (-1.868, 6.58, 0.6249), (-1.868, 6.58, 0.1749), (-2.863, 7.124, 0.6752), (-3.148, 7.191, 0.1748), (-3.148, 7.192, 0.6248), (-2.863, 7.124, 0.6248), (-2.863, 7.123, 0.1748), (-2.863, 7.123, 1.125), (-3.806, 7.198, 1.125), (-3.806, 7.198, 0.1748), (-3.806, 7.199, 0.6248), (-3.523, 7.221, 0.1748), (-3.856, 7.19, 0.1752), (-3.856, 7.191, 0.6252), (-3.527, 7.221, 0.6252), (-3.197, 7.199, 0.6252), (-4.841, 6.788, 0.6251), (-5.134, 6.578, 0.6251), (-3.806, 7.199, 0.6752), (-3.523, 7.221, 1.125), (-2.819, 7.109, 0.1748), (-2.819, 7.11, 0.6248), (-2.532, 6.996, 0.6248), (-2.533, 6.996, 0.1748), (-4.512, 6.974, 0.1751), (-4.513, 6.974, 0.6251), (-3.856, 7.19, 1.125), (-3.856, 7.191, 0.6748), (-3.527, 7.221, 0.6748), (-3.197, 7.199, 0.6748), (-4.841, 6.788, 0.6749), (-5.134, 6.578, 0.6749), (-2.819, 7.109, 1.125), (-2.819, 7.11, 0.6752), (-2.532, 6.996, 0.6752), (-2.533, 6.996, 1.125), (-4.512, 6.974, 1.125), (-4.513, 6.974, 0.6749), (-3.477, 7.221, 1.125), (-3.477, 7.221, 0.1748), (-3.477, 7.221, 0.6248), (-3.194, 7.198, 0.1748), (-3.477, 7.221, 0.6752), (-3.194, 7.198, 1.125)], [], [(30, 136, 139, 33), (21, 20, 101, 100), (40, 41, 23, 25), (18, 3, 1, 19), (8, 11, 127, 124), (24, 123, 112, 39), (42, 73, 140, 31), (46, 146, 133, 49), (35, 89, 135, 52), (57, 122, 132, 46), (61, 96, 95, 29), (34, 90, 89, 35), (54, 87, 77, 31), (38, 95, 96, 49), (62, 106, 111, 36), (64, 93, 94, 40), (50, 76, 75, 26), (28, 112, 123, 32), (24, 38, 147, 142), (27, 140, 73, 34), (12, 13, 100, 101), (45, 68, 69, 47), (26, 31, 77, 88), (26, 88, 72, 50), (7, 8, 110, 107), (34, 73, 74, 58), (51, 141, 140, 27), (60, 76, 131, 57), (59, 65, 78, 79), (65, 19, 81, 78), (5, 12, 83, 128), (0, 59, 79, 80), (45, 47, 79, 78), (47, 11, 80, 79), (4, 99, 97, 9), (1, 45, 78, 81), (4, 50, 82, 99), (50, 54, 98, 82), (54, 9, 97, 98), (0, 14, 124, 127), (12, 58, 84, 83), (58, 51, 129, 84), (51, 5, 128, 129), (29, 32, 142, 147), (15, 60, 86, 85), (60, 57, 117, 86), (57, 17, 116, 117), (14, 16, 107, 110), (51, 87, 72, 60), (40, 94, 91, 41), (58, 134, 90, 34), (36, 111, 95, 38), (25, 94, 93, 48), (23, 33, 70, 71), (33, 139, 138, 47), (47, 44, 125, 126), (44, 8, 124, 125), (15, 5, 97, 99), (11, 47, 126, 127), (58, 74, 141, 51), (39, 112, 122, 57), (57, 131, 130, 39), (37, 75, 76, 60), (60, 72, 88, 37), (47, 138, 137, 44), (41, 91, 92, 65), (65, 92, 93, 64), (5, 51, 98, 97), (51, 60, 82, 98), (60, 15, 99, 82), (34, 35, 43, 42), (13, 52, 121, 100), (52, 58, 120, 121), (58, 12, 101, 120), (18, 19, 102, 105), (19, 65, 103, 102), (65, 64, 104, 103), (64, 18, 105, 104), (0, 80, 81, 19), (59, 69, 68, 65), (50, 72, 87, 54), (23, 71, 68, 45), (47, 69, 70, 33), (27, 34, 42, 31), (59, 138, 139, 22), (36, 136, 137, 62), (53, 135, 89, 43), (16, 49, 108, 107), (49, 62, 109, 108), (62, 14, 110, 109), (52, 135, 134, 58), (61, 133, 146, 56), (55, 131, 76, 50), (56, 132, 122, 55), (42, 90, 134, 63), (22, 139, 136, 36), (22, 41, 71, 70), (44, 106, 96, 61), (49, 96, 106, 62), (44, 61, 108, 109), (61, 7, 107, 108), (4, 6, 116, 85), (8, 44, 109, 110), (17, 57, 114, 113), (57, 46, 118, 114), (46, 2, 115, 118), (2, 143, 145, 16), (6, 55, 117, 116), (55, 50, 86, 117), (50, 4, 85, 86), (6, 10, 115, 113), (10, 56, 118, 115), (56, 55, 114, 118), (55, 6, 113, 114), (7, 145, 143, 10), (7, 61, 119, 145), (61, 56, 144, 119), (56, 10, 143, 144), (44, 137, 136, 30), (20, 63, 120, 101), (63, 53, 121, 120), (53, 21, 100, 121), (1, 3, 105, 102), (30, 111, 106, 44), (29, 95, 111, 30), (26, 75, 130, 28), (46, 132, 123, 24), (14, 62, 125, 124), (62, 59, 126, 125), (59, 0, 127, 126), (54, 141, 74, 63), (9, 54, 129, 128), (54, 63, 84, 129), (63, 20, 83, 84), (1, 81, 80, 11), (29, 147, 133, 61), (22, 70, 69, 59), (28, 130, 131, 55), (32, 123, 132, 56), (3, 48, 104, 105), (48, 45, 103, 104), (45, 1, 102, 103), (65, 68, 71, 41), (55, 122, 112, 28), (20, 9, 128, 83), (56, 146, 142, 32), (63, 134, 135, 53), (15, 85, 116, 17), (23, 91, 94, 25), (62, 137, 138, 59), (31, 140, 141, 54), (2, 17, 113, 115), (27, 77, 87, 51), (48, 93, 92, 45), (45, 92, 91, 23), (24, 142, 146, 46), (63, 74, 73, 42), (49, 133, 147, 38), (37, 39, 130, 75), (2, 46, 144, 143), (46, 49, 119, 144), (49, 16, 145, 119), (37, 88, 77, 27), (43, 89, 90, 42), (12, 20, 21, 13), (5, 9, 20, 12), (15, 4, 9, 5), (17, 6, 4, 15), (2, 10, 6, 17), (16, 7, 10, 2), (14, 8, 7, 16), (0, 11, 8, 14), (19, 1, 11, 0), (21, 53, 52, 13), (18, 64, 48, 3), (37, 27, 31, 26), (39, 37, 26, 28), (24, 39, 28, 32), (38, 24, 32, 29), (36, 38, 29, 30), (22, 36, 30, 33), (41, 22, 33, 23), (43, 35, 52, 53), (40, 25, 48, 64)])
_k = {(20, 21): 1.0, (9, 20): 1.0, (1, 3): 1.0, (4, 6): 1.0, (6, 10): 1.0, (0, 14): 1.0, (7, 8): 1.0, (8, 11): 1.0, (14, 16): 1.0, (1, 11): 1.0, (4, 9): 1.0, (7, 10): 1.0, (15, 17): 1.0, (18, 19): 1.0, (0, 19): 1.0, (2, 16): 1.0, (12, 13): 1.0, (5, 12): 1.0, (3, 18): 1.0, (13, 21): 1.0, (5, 15): 1.0, (2, 17): 1.0, (30, 33): 1.0, (27, 37): 1.0, (23, 25): 1.0, (28, 32): 1.0, (29, 30): 1.0, (36, 38): 1.0, (26, 31): 1.0, (29, 32): 1.0, (35, 43): 1.0, (37, 39): 1.0, (40, 41): 1.0, (22, 41): 1.0, (34, 35): 1.0, (25, 40): 1.0, (8, 44): 1.0, (1, 45): 1.0, (26, 28): 1.0, (24, 39): 1.0, (16, 49): 1.0, (22, 36): 1.0, (5, 51): 1.0, (13, 52): 1.0, (9, 54): 1.0, (23, 33): 1.0, (10, 56): 1.0, (12, 58): 1.0, (0, 59): 1.0, (15, 60): 1.0, (18, 64): 1.0, (31, 42): 1.0, (2, 46): 1.0, (11, 47): 1.0, (3, 48): 1.0, (4, 50): 1.0, (21, 53): 1.0, (24, 38): 1.0, (6, 55): 1.0, (27, 34): 1.0, (17, 57): 1.0, (42, 43): 1.0, (7, 61): 1.0, (14, 62): 1.0, (20, 63): 1.0, (19, 65): 1.0, (57, 60): 1.0, (46, 57): 1.0, (51, 58): 1.0, (51, 60): 1.0, (53, 63): 1.0, (54, 63): 1.0, (50, 55): 1.0, (56, 61): 1.0, (59, 62): 1.0, (49, 62): 1.0, (45, 48): 1.0, (50, 54): 1.0, (64, 65): 1.0, (46, 49): 1.0, (59, 65): 1.0, (55, 56): 1.0, (44, 61): 1.0, (44, 47): 1.0, (45, 47): 1.0, (52, 58): 1.0, (68, 69): 1.0, (69, 70): 1.0, (73, 74): 1.0, (33, 70): 1.0, (34, 90): 1.0, (37, 75): 1.0, (27, 77): 1.0, (35, 89): 1.0, (77, 87): 1.0, (37, 88): 1.0, (95, 96): 1.0, (106, 111): 1.0, (92, 93): 1.0, (41, 91): 1.0, (40, 94): 1.0, (96, 106): 1.0, (78, 79): 1.0, (78, 81): 1.0, (79, 80): 1.0, (45, 78): 1.0, (47, 79): 1.0, (11, 80): 1.0, (1, 81): 1.0, (50, 82): 1.0, (83, 84): 1.0, (12, 83): 1.0, (58, 84): 1.0, (85, 86): 1.0, (15, 85): 1.0, (60, 86): 1.0, (24, 123): 1.0, (38, 95): 1.0, (36, 111): 1.0, (39, 112): 1.0, (136, 137): 1.0, (28, 130): 1.0, (97, 98): 1.0, (5, 97): 1.0, (51, 98): 1.0, (15, 99): 1.0, (13, 100): 1.0, (12, 101): 1.0, (102, 103): 1.0, (103, 104): 1.0, (104, 105): 1.0, (19, 102): 1.0, (65, 103): 1.0, (64, 104): 1.0, (18, 105): 1.0, (140, 141): 1.0, (107, 108): 1.0, (108, 109): 1.0, (109, 110): 1.0, (107, 110): 1.0, (16, 107): 1.0, (49, 108): 1.0, (62, 109): 1.0, (14, 110): 1.0, (70, 71): 1.0, (142, 146): 1.0, (38, 147): 1.0, (113, 114): 1.0, (17, 113): 1.0, (57, 114): 1.0, (2, 115): 1.0, (116, 117): 1.0, (6, 116): 1.0, (55, 117): 1.0, (56, 118): 1.0, (61, 119): 1.0, (120, 121): 1.0, (63, 120): 1.0, (53, 121): 1.0, (77, 88): 1.0, (41, 71): 1.0, (72, 87): 1.0, (124, 125): 1.0, (125, 126): 1.0, (126, 127): 1.0, (124, 127): 1.0, (14, 124): 1.0, (62, 125): 1.0, (59, 126): 1.0, (0, 127): 1.0, (128, 129): 1.0, (9, 128): 1.0, (54, 129): 1.0, (27, 140): 1.0, (31, 77): 1.0, (89, 90): 1.0, (33, 139): 1.0, (90, 134): 1.0, (75, 130): 1.0, (39, 130): 1.0, (30, 136): 1.0, (89, 135): 1.0, (123, 132): 1.0, (122, 132): 1.0, (91, 94): 1.0, (29, 95): 1.0, (26, 75): 1.0, (133, 146): 1.0, (32, 142): 1.0, (28, 112): 1.0, (143, 144): 1.0, (2, 143): 1.0, (46, 144): 1.0, (16, 145): 1.0, (29, 147): 1.0, (133, 147): 1.0, (32, 123): 1.0, (142, 147): 1.0, (72, 88): 1.0, (22, 70): 1.0, (24, 142): 1.0, (31, 140): 1.0, (73, 140): 1.0, (74, 141): 1.0, (26, 88): 1.0, (138, 139): 1.0, (137, 138): 1.0, (80, 81): 1.0, (59, 79): 1.0, (65, 78): 1.0, (19, 81): 1.0, (0, 80): 1.0, (82, 99): 1.0, (82, 98): 1.0, (97, 99): 1.0, (4, 99): 1.0, (54, 98): 1.0, (9, 97): 1.0, (84, 129): 1.0, (83, 128): 1.0, (51, 129): 1.0, (5, 128): 1.0, (86, 117): 1.0, (85, 116): 1.0, (57, 117): 1.0, (17, 116): 1.0, (36, 136): 1.0, (136, 139): 1.0, (112, 123): 1.0, (47, 126): 1.0, (44, 125): 1.0, (8, 124): 1.0, (11, 127): 1.0, (93, 94): 1.0, (91, 92): 1.0, (112, 122): 1.0, (95, 111): 1.0, (60, 82): 1.0, (100, 121): 1.0, (101, 120): 1.0, (100, 101): 1.0, (52, 121): 1.0, (58, 120): 1.0, (102, 105): 1.0, (75, 76): 1.0, (34, 73): 1.0, (30, 111): 1.0, (76, 131): 1.0, (68, 71): 1.0, (44, 109): 1.0, (61, 108): 1.0, (7, 107): 1.0, (8, 110): 1.0, (114, 118): 1.0, (115, 118): 1.0, (113, 115): 1.0, (46, 118): 1.0, (50, 86): 1.0, (4, 85): 1.0, (10, 115): 1.0, (55, 114): 1.0, (6, 113): 1.0, (119, 145): 1.0, (119, 144): 1.0, (143, 145): 1.0, (7, 145): 1.0, (56, 144): 1.0, (10, 143): 1.0, (20, 101): 1.0, (21, 100): 1.0, (63, 84): 1.0, (20, 83): 1.0, (23, 71): 1.0, (3, 105): 1.0, (48, 104): 1.0, (45, 103): 1.0, (1, 102): 1.0, (22, 139): 1.0, (134, 135): 1.0, (130, 131): 1.0, (49, 119): 1.0, (42, 90): 1.0, (43, 89): 1.0, (42, 73): 1.0, (25, 94): 1.0, (23, 91): 1.0, (34, 58): 1.0, (37, 60): 1.0, (24, 46): 1.0, (23, 45): 1.0, (28, 55): 1.0, (30, 44): 1.0, (25, 48): 1.0, (26, 50): 1.0, (36, 62): 1.0, (35, 52): 1.0, (41, 65): 1.0, (42, 63): 1.0, (32, 56): 1.0, (27, 51): 1.0, (40, 64): 1.0, (29, 61): 1.0, (39, 57): 1.0, (22, 59): 1.0, (43, 53): 1.0, (31, 54): 1.0, (38, 49): 1.0, (33, 47): 1.0, (45, 68): 1.0, (50, 72): 1.0, (58, 74): 1.0, (65, 92): 1.0, (49, 96): 1.0, (57, 122): 1.0, (55, 131): 1.0, (53, 135): 1.0, (61, 133): 1.0, (63, 134): 1.0, (59, 138): 1.0, (51, 141): 1.0, (47, 138): 1.0, (56, 146): 1.0, (55, 122): 1.0, (65, 68): 1.0, (59, 69): 1.0, (46, 146): 1.0, (54, 141): 1.0, (54, 87): 1.0, (62, 137): 1.0, (50, 76): 1.0, (46, 132): 1.0, (64, 93): 1.0, (62, 106): 1.0, (51, 87): 1.0, (60, 76): 1.0, (61, 96): 1.0, (58, 134): 1.0, (44, 106): 1.0, (52, 135): 1.0, (60, 72): 1.0, (44, 137): 1.0, (57, 131): 1.0, (47, 69): 1.0, (56, 132): 1.0, (63, 74): 1.0, (48, 93): 1.0, (45, 92): 1.0, (49, 133): 1.0}
me_baywindow.attributes.new('crease_edge', 'FLOAT', 'EDGE').data.foreach_set('value', [_k.get((min(e.vertices), max(e.vertices)), 0.0) for e in me_baywindow.edges])
_uv = me_baywindow.uv_layers.new(name='UVMap')
_uv.uv.foreach_set('vector', [0.0, 0.0, 0.0, 0.0, 0.0, 0.0, 0.0, 0.0, 0.0, 0.0, 0.0, 0.0, 0.0, 0.0, 0.0, 0.0, 0.0, 0.0, 0.0, 0.0, 0.0, 0.0, 0.0, 0.0, 0.0, 0.0, 0.0, 0.0, 0.0, 0.0, 0.0, 0.0, 0.0, 0.0, 0.0, 0.0, 0.0, 0.0, 0.0, 0.0, 0.0, 0.0, 0.0, 0.0, 0.0, 0.0, 0.0, 0.0, 0.0, 0.0, 0.0, 0.0, 0.0, 0.0, 0.0, 0.0, 0.0, 0.0, 0.0, 0.0, 0.0, 0.0, 0.0, 0.0, 0.0, 0.0, 0.0, 0.0, 0.0, 0.0, 0.0, 0.0, 0.0, 0.0, 0.0, 0.0, 0.0, 0.0, 0.0, 0.0, 0.0, 0.0, 0.0, 0.0, 0.0, 0.0, 0.0, 0.0, 0.0, 0.0, 0.0, 0.0, 0.0, 0.0, 0.0, 0.0, 0.0, 0.0, 0.0, 0.0, 0.0, 0.0, 0.0, 0.0, 0.0, 0.0, 0.0, 0.0, 0.0, 0.0, 0.0, 0.0, 0.0, 0.0, 0.0, 0.0, 0.0, 0.0, 0.0, 0.0, 0.0, 0.0, 0.0, 0.0, 0.0, 0.0, 0.0, 0.0, 0.0, 0.0, 0.0, 0.0, 0.0, 0.0, 0.0, 0.0, 0.0, 0.0, 0.0, 0.0, 0.0, 0.0, 0.0, 0.0, 0.0, 0.0, 0.0, 0.0, 0.0, 0.0, 0.0, 0.0, 0.0, 0.0, 0.0, 0.0, 0.0, 0.0, 0.0, 0.0, 0.0, 0.0, 0.0, 0.0, 0.0, 0.0, 0.0, 0.0, 0.0, 0.0, 0.0, 0.0, 0.0, 0.0, 0.0, 0.0, 0.0, 0.0, 0.0, 0.0, 0.0, 0.0, 0.0, 0.0, 0.0, 0.0, 0.0, 0.0, 0.0, 0.0, 0.0, 0.0, 0.0, 0.0, 0.0, 0.0, 0.0, 0.0, 0.0, 0.0, 0.0, 0.0, 0.0, 0.0, 0.0, 0.0, 0.0, 0.0, 0.0, 0.0, 0.0, 0.0, 0.0, 0.0, 0.0, 0.0, 0.0, 0.0, 0.0, 0.0, 0.0, 0.0, 0.0, 0.0, 0.0, 0.0, 0.0, 0.0, 0.0, 0.0, 0.0, 0.0, 0.0, 0.0, 0.0, 0.0, 0.0, 0.0, 0.0, 0.0, 0.0, 0.0, 0.0, 0.0, 0.0, 0.0, 0.0, 0.0, 0.0, 0.0, 0.0, 0.0, 0.0, 0.0, 0.0, 0.0, 0.0, 0.0, 0.0, 0.0, 0.0, 0.0, 0.0, 0.0, 0.0, 0.0, 0.0, 0.0, 0.0, 0.0, 0.0, 0.0, 0.0, 0.0, 0.0, 0.0, 0.0, 0.0, 0.0, 0.0, 0.0, 0.0, 0.0, 0.0, 0.0, 0.0, 0.0, 0.0, 0.0, 0.0, 0.0, 0.0, 0.0, 0.0, 0.0, 0.0, 0.0, 0.0, 0.0, 0.0, 0.0, 0.0, 0.0, 0.0, 0.0, 0.0, 0.0, 0.0, 0.0, 0.0, 0.0, 0.0, 0.0, 0.0, 0.0, 0.0, 0.0, 0.0, 0.0, 0.0, 0.0, 0.0, 0.0, 0.0, 0.0, 0.0, 0.0, 0.0, 0.0, 0.0, 0.0, 0.0, 0.0, 0.0, 0.0, 0.0, 0.0, 0.0, 0.0, 0.0, 0.0, 0.0, 0.0, 0.0, 0.0, 0.0, 0.0, 0.0, 0.0, 0.0, 0.0, 0.0, 0.0, 0.0, 0.0, 0.0, 0.0, 0.0, 0.0, 0.0, 0.0, 0.0, 0.0, 0.0, 0.0, 0.0, 0.0, 0.0, 0.0, 0.0, 0.0, 0.0, 0.0, 0.0, 0.0, 0.0, 0.0, 0.0, 0.0, 0.0, 0.0, 0.0, 0.0, 0.0, 0.0, 0.0, 0.0, 0.0, 0.0, 0.0, 0.0, 0.0, 0.0, 0.0, 0.0, 0.0, 0.0, 0.0, 0.0, 0.0, 0.0, 0.0, 0.0, 0.0, 0.0, 0.0, 0.0, 0.0, 0.0, 0.0, 0.0, 0.0, 0.0, 0.0, 0.0, 0.0, 0.0, 0.0, 0.0, 0.0, 0.0, 0.0, 0.0, 0.0, 0.0, 0.0, 0.0, 0.0, 0.0, 0.0, 0.0, 0.0, 0.0, 0.0, 0.0, 0.0, 0.0, 0.0, 0.0, 0.0, 0.0, 0.0, 0.0, 0.0, 0.0, 0.0, 0.0, 0.0, 0.0, 0.0, 0.0, 0.0, 0.0, 0.0, 0.0, 0.0, 0.0, 0.0, 0.0, 0.0, 0.0, 0.0, 0.0, 0.0, 0.0, 0.0, 0.0, 0.0, 0.0, 0.0, 0.0, 0.0, 0.0, 0.0, 0.0, 0.0, 0.0, 0.0, 0.0, 0.0, 0.0, 0.0, 0.0, 0.0, 0.0, 0.0, 0.0, 0.0, 0.0, 0.0, 0.0, 0.0, 0.0, 0.0, 0.0, 0.0, 0.0, 0.0, 0.0, 0.0, 0.0, 0.0, 0.0, 0.0, 0.0, 0.0, 0.0, 0.0, 0.0, 0.0, 0.0, 0.0, 0.0, 0.0, 0.0, 0.0, 0.0, 0.0, 0.0, 0.0, 0.0, 0.0, 0.0, 0.0, 0.0, 0.0, 0.0, 0.0, 0.0, 0.0, 0.0, 0.0, 0.0, 0.0, 0.0, 0.0, 0.0, 0.0, 0.0, 0.0, 0.0, 0.0, 0.0, 0.0, 0.0, 0.0, 0.0, 0.0, 0.0, 0.0, 0.0, 0.0, 0.0, 0.0, 0.0, 0.0, 0.0, 0.0, 0.0, 0.0, 0.0, 0.0, 0.0, 0.0, 0.0, 0.0, 0.0, 0.0, 0.0, 0.0, 0.0, 0.0, 0.0, 0.0, 0.0, 0.0, 0.0, 0.0, 0.0, 0.0, 0.0, 0.0, 0.0, 0.0, 0.0, 0.0, 0.0, 0.0, 0.0, 0.0, 0.0, 0.0, 0.0, 0.0, 0.0, 0.0, 0.0, 0.0, 0.0, 0.0, 0.0, 0.0, 0.0, 0.0, 0.0, 0.0, 0.0, 0.0, 0.0, 0.0, 0.0, 0.0, 0.0, 0.0, 0.0, 0.0, 0.0, 0.0, 0.0, 0.0, 0.0, 0.0, 0.0, 0.0, 0.0, 0.0, 0.0, 0.0, 0.0, 0.0, 0.0, 0.0, 0.0, 0.0, 0.0, 0.0, 0.0, 0.0, 0.0, 0.0, 0.0, 0.0, 0.0, 0.0, 0.0, 0.0, 0.0, 0.0, 0.0, 0.0, 0.0, 0.0, 0.0, 0.0, 0.0, 0.0, 0.0, 0.0, 0.0, 0.0, 0.0, 0.0, 0.0, 0.0, 0.0, 0.0, 0.0, 0.0, 0.0, 0.0, 0.0, 0.0, 0.0, 0.0, 0.0, 0.0, 0.0, 0.0, 0.0, 0.0, 0.0, 0.0, 0.0, 0.0, 0.0, 0.0, 0.0, 0.0, 0.0, 0.0, 0.0, 0.0, 0.0, 0.0, 0.0, 0.0, 0.0, 0.0, 0.0, 0.0, 0.0, 0.0, 0.0, 0.0, 0.0, 0.0, 0.0, 0.0, 0.0, 0.0, 0.0, 0.0, 0.0, 0.0, 0.0, 0.0, 0.0, 0.0, 0.0, 0.0, 0.0, 0.0, 0.0, 0.0, 0.0, 0.0, 0.0, 0.0, 0.0, 0.0, 0.0, 0.0, 0.0, 0.0, 0.0, 0.0, 0.0, 0.0, 0.0, 0.0, 0.0, 0.0, 0.0, 0.0, 0.0, 0.0, 0.0, 0.0, 0.0, 0.0, 0.0, 0.0, 0.0, 0.0, 0.0, 0.0, 0.0, 0.0, 0.0, 0.0, 0.0, 0.0, 0.0, 0.0, 0.0, 0.0, 0.0, 0.0, 0.0, 0.0, 0.0, 0.0, 0.0, 0.0, 0.0, 0.0, 0.0, 0.0, 0.0, 0.0, 0.0, 0.0, 0.0, 0.0, 0.0, 0.0, 0.0, 0.0, 0.0, 0.0, 0.0, 0.0, 0.0, 0.0, 0.0, 0.0, 0.0, 0.0, 0.0, 0.0, 0.0, 0.0, 0.0, 0.0, 0.0, 0.0, 0.0, 0.0, 0.0, 0.0, 0.0, 0.0, 0.0, 0.0, 0.0, 0.0, 0.0, 0.0, 0.0, 0.0, 0.0, 0.0, 0.0, 0.0, 0.0, 0.0, 0.0, 0.0, 0.0, 0.0, 0.0, 0.0, 0.0, 0.0, 0.0, 0.0, 0.0, 0.0, 0.0, 0.0, 0.0, 0.0, 0.0, 0.0, 0.0, 0.0, 0.0, 0.0, 0.0, 0.0, 0.0, 0.0, 0.0, 0.0, 0.0, 0.0, 0.0, 0.0, 0.0, 0.0, 0.0, 0.0, 0.0, 0.0, 0.0, 0.0, 0.0, 0.0, 0.0, 0.0, 0.0, 0.0, 0.0, 0.0, 0.0, 0.0, 0.0, 0.0, 0.0, 0.0, 0.0, 0.0, 0.0, 0.0, 0.0, 0.0, 0.0, 0.0, 0.0, 0.0, 0.0, 0.0, 0.0, 0.0, 0.0, 0.0, 0.0, 0.0, 0.0, 0.0, 0.0, 0.0, 0.0, 0.0, 0.0, 0.0, 0.0, 0.0, 0.0, 0.0, 0.0, 0.0, 0.0, 0.0, 0.0, 0.0, 0.0, 0.0, 0.0, 0.0, 0.0, 0.0, 0.0, 0.0, 0.0, 0.0, 0.0, 0.0, 0.0, 0.0, 0.0, 0.0, 0.0, 0.0, 0.0, 0.0, 0.0, 0.0, 0.0, 0.0, 0.0, 0.0, 0.0, 0.0, 0.0, 0.0, 0.0, 0.0, 0.0, 0.0, 0.0, 0.0, 0.0, 0.0, 0.0, 0.0, 0.0, 0.0, 0.0, 0.0, 0.0, 0.0, 0.0, 0.0, 0.0, 0.0, 0.0, 0.0, 0.0, 0.0, 0.0, 0.0, 0.0, 0.0, 0.0, 0.0, 0.0, 0.0, 0.0, 0.0, 0.0, 0.0, 0.0, 0.0, 0.0, 0.0, 0.0, 0.0, 0.0, 0.0, 0.0, 0.0, 0.0, 0.0, 0.0, 0.0, 0.0, 0.0, 0.0, 0.0, 0.0, 0.0, 0.0, 0.0, 0.0, 0.0, 0.0, 0.0, 0.0, 0.0, 0.0, 0.0, 0.0, 0.0, 0.0, 0.0, 0.0, 0.0, 0.0, 0.0, 0.0, 0.0, 0.0, 0.0, 0.0, 0.0, 0.0, 0.0, 0.0, 0.0, 0.0, 0.0, 0.0, 0.0, 0.0, 0.0, 0.0, 0.0, 0.0, 0.0, 0.0, 0.0, 0.0, 0.0, 0.0, 0.0, 0.0, 0.0, 0.0, 0.0, 0.0, 0.0, 0.0, 0.0, 0.0, 0.0, 0.0, 0.0, 0.0, 0.0, 0.0, 0.0, 0.0, 0.0, 0.0, 0.0, 0.0, 0.0, 0.0, 0.0, 0.0, 0.0, 0.0, 0.0, 0.0, 0.0, 0.0, 0.0, 0.0, 0.0, 0.0, 0.0, 0.0, 0.0, 0.0, 0.0, 0.0, 0.0, 0.0, 0.0, 0.0, 0.0, 0.0, 0.0, 0.0, 0.0, 0.0, 0.0, 0.0, 0.0, 0.0, 0.0, 0.0, 0.0, 0.0, 0.0, 0.0, 0.0, 0.0, 0.0, 0.0, 0.0, 0.0, 0.0, 0.0, 0.0, 0.0, 0.0, 0.0, 0.0, 0.0, 0.0, 0.0, 0.0, 0.0, 0.0, 0.0, 0.0, 0.0, 0.0, 0.0, 0.0, 0.0, 0.0, 0.0, 0.0, 0.0, 0.0, 0.0, 0.0, 0.0, 0.0, 0.0, 0.0, 0.0, 0.0, 0.0, 0.0, 0.0, 0.0, 0.0, 0.0, 0.0, 0.0, 0.0, 0.0, 0.0, 0.0, 0.0, 0.0, 0.0, 0.0, 0.0, 0.0, 0.0, 0.0, 0.0, 0.0, 0.0, 0.0, 0.0, 0.0, 0.0, 0.0, 0.0, 0.0, 0.0, 0.0, 0.0, 0.0, 0.0, 0.0, 0.0, 0.0, 0.0, 0.0, 0.0, 0.0, 0.0, 0.0, 0.0, 0.0, 0.0, 0.0, 0.0, 0.0, 0.0, 0.0, 0.0, 0.0, 0.0, 0.0, 0.0, 0.0, 0.0, 0.0, 0.0, 0.0, 0.0, 0.0, 0.0, 0.0, 0.0, 0.0, 0.0, 0.0, 0.0, 0.0, 0.0, 0.0, 0.0, 0.0, 0.0, 0.0, 0.0, 0.0, 0.0, 0.0, 0.0, 0.0, 0.0, 0.0, 0.0, 0.0, 0.0, 0.0, 0.0, 0.0, 0.0, 0.0, 0.0, 0.0, 0.0, 0.0, 0.0, 0.0, 0.0, 0.0, 0.0, 0.0, 0.0, 0.0, 0.0, 0.0, 0.0, 0.0, 0.0, 0.0, 0.0, 0.0, 0.0, 0.0, 0.0, 0.0, 0.0, 0.0, 0.0, 0.0, 0.0, 0.0, 0.0, 0.0, 0.0, 0.0, 0.0, 0.0, 0.0, 0.0, 0.0, 0.0, 0.0, 0.0, 0.0, 0.0, 0.0, 0.0, 0.0, 0.0, 0.0, 0.0, 0.0, 0.0, 0.0, 0.0, 0.0, 0.0, 0.0, 0.0, 0.0, 0.0, 0.0, 0.0, 0.0, 0.0, 0.0, 0.0, 0.0, 0.0, 0.0, 0.0, 0.0, 0.0, 0.0, 0.0, 0.0, 0.0, 0.0, 0.0, 0.0, 0.0, 0.0, 0.0, 0.0, 0.0, 0.0, 0.0, 0.0, 0.0, 0.0, 0.0, 0.0, 0.0, 0.0, 0.0, 0.0, 0.0, 0.0, 0.0, 0.0, 0.0, 0.0, 0.0, 0.0, 0.0, 0.0, 0.0, 0.0, 0.0, 0.0, 0.0, 0.0, 0.0, 0.0, 0.0, 0.0, 0.0, 0.0, 0.0, 0.0, 0.0, 0.0, 0.0, 0.0, 0.0, 0.0, 0.0, 0.0, 0.0, 0.0, 0.0, 0.0, 0.0, 0.0, 0.0, 0.0, 0.0, 0.0, 0.0, 0.0, 0.0, 0.0, 0.0, 0.0, 0.0, 0.0, 0.0, 0.0, 0.0, 0.0, 0.0, 0.0, 0.0, 0.0, 0.0, 0.0, 0.0, 0.0, 0.0, 0.0, 0.0, 0.0, 0.0, 0.0, 0.0, 0.0, 0.0, 0.0, 0.0, 0.0, 0.0, 0.0, 0.0, 0.0, 0.0, 0.0, 0.0, 0.0, 0.0, 0.0, 0.0, 0.0, 0.0, 0.0, 0.0, 0.0, 0.0, 0.0, 0.0, 0.0, 0.0, 0.0, 0.0, 0.0, 0.0, 0.0, 0.0, 0.0, 0.0, 0.0, 0.0, 0.0, 0.0, 0.0, 0.0, 0.0, 0.0, 0.0, 0.0, 0.0, 0.0, 0.0, 0.0, 0.0, 0.0, 0.0, 0.0, 0.0, 0.0, 0.0, 0.0, 0.0, 0.0, 0.0, 0.0, 0.0, 0.0, 0.0, 0.0, 0.0, 0.0, 0.0, 0.0])
me_baywindow.materials.append(mat_ballroomwindow)
me_baywindow.use_remesh_fix_poles = True
me_baywindow.use_remesh_preserve_attributes = False
me_baywindow.use_mirror_vertex_groups = False
me_baywindow.update()

# ---- objects
ob_ballroomfloor = bpy.data.objects.new('BallRoomFloor', me_ballroomfloor)
ob_ballroomwallsinside = bpy.data.objects.new('BallroomWallsInside', me_ballroomwallsinside)
ob_exteriorwalls = bpy.data.objects.new('ExteriorWalls', me_exteriorwalls)
ob_skirting = bpy.data.objects.new('Skirting', me_skirting)
ob_ballroomwalls = bpy.data.objects.new('BallroomWalls', me_ballroomwalls)
ob_baywindow = bpy.data.objects.new('BayWindow', me_baywindow)

# ---- transforms, parenting, visibility, modifiers, constraints
ob_ballroomfloor.location = (0.0, 0.0, 0.0)
ob_ballroomfloor.lineart.crease_threshold = 0.0
ob_ballroomwallsinside.parent = ob_ballroomwalls
ob_ballroomwallsinside.location = (0.0, 0.0, 0.0)
ob_ballroomwallsinside.lineart.crease_threshold = 0.0
_m = ob_ballroomwallsinside.modifiers.new('Subdivision', 'SUBSURF')
_m.uv_smooth = 'PRESERVE_CORNERS'
_m.render_levels = 3
ob_exteriorwalls.location = (0.0, 0.0, 0.0)
ob_exteriorwalls.lineart.crease_threshold = 0.0
ob_skirting.parent = ob_ballroomwalls
ob_skirting.location = (0.0, 0.0, 0.0)
ob_skirting.lineart.crease_threshold = 0.0
_m = ob_skirting.modifiers.new('Subdivision', 'SUBSURF')
_m.uv_smooth = 'PRESERVE_CORNERS'
_m.render_levels = 3
ob_ballroomwalls.location = (0.0, 0.0, 0.0)
ob_ballroomwalls.lineart.crease_threshold = 0.0
_m = ob_ballroomwalls.modifiers.new('Subdivision', 'SUBSURF')
_m.uv_smooth = 'PRESERVE_CORNERS'
_m.render_levels = 3
ob_baywindow.parent = ob_ballroomwalls
ob_baywindow.location = (0.0, 0.0, 0.0)
ob_baywindow.lineart.crease_threshold = 0.0
_m = ob_baywindow.modifiers.new('Subdivision', 'SUBSURF')
_m.uv_smooth = 'PRESERVE_CORNERS'
_m.render_levels = 3

# ---- collection membership
col_ballroommodel.objects.link(ob_ballroomfloor)
col_ballroommodel.objects.link(ob_ballroomwallsinside)
col_ballroommodel.objects.link(ob_exteriorwalls)
col_ballroommodel.objects.link(ob_skirting)
col_ballroommodel.objects.link(ob_ballroomwalls)
col_ballroommodel.objects.link(ob_baywindow)

# ---- scene / render settings (as saved in the file)
scene.frame_start = 1; scene.frame_end = 250; scene.frame_set(0)
scene.render.engine = 'CYCLES'
scene.cycles.use_denoising = False
scene.cycles.samples = 128
scene.cycles.sampling_pattern = 'TABULATED_SOBOL'
scene.cycles.use_light_tree = False
scene.view_settings.view_transform = 'Filmic'
bpy.context.view_layer.update()

# ---- added for rendering (the .blend has no active camera and no usable light): camera, sun
cam_auto = bpy.data.cameras.new('AutoCamera')
cam_auto.lens = 50.0
cam_auto.sensor_width = 36.0
cam_auto.clip_end = 1000.0
ob_auto_camera = bpy.data.objects.new('AutoCamera', cam_auto)
scene.collection.objects.link(ob_auto_camera)
ob_auto_camera.location = (10.5437, -13.3275, 10.0617)
ob_auto_camera.rotation_euler = (1.09748, -7.21219e-08, 0.694738)
scene.camera = ob_auto_camera
light_auto_sun = bpy.data.lights.new('AutoSun', 'SUN')
light_auto_sun.energy = 3.0
light_auto_sun.angle = 0.0523599
ob_auto_sun = bpy.data.objects.new('AutoSun', light_auto_sun)
scene.collection.objects.link(ob_auto_sun)
ob_auto_sun.rotation_euler = (0.872665, 0.174533, 0.523599)
bpy.context.view_layer.update()
